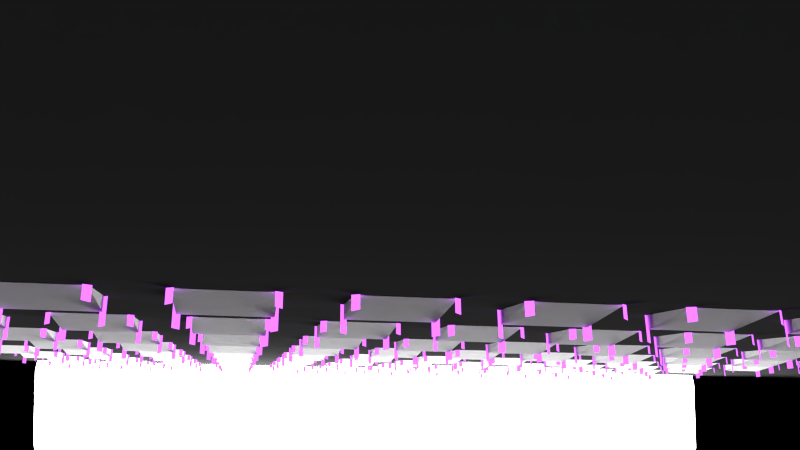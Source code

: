# Source: MoonLine_Oops.blend  (saved by Blender 2.70.0; exported with 4.5.12 LTS)
import bpy
from mathutils import Matrix  # noqa: F401  (used for matrix-valued properties, if any)

bpy.ops.wm.read_factory_settings(use_empty=True)
scene = bpy.context.scene
scene.name = 'Scene'

# ---- collections
col_collection_1 = bpy.data.collections.new('Collection 1'); scene.collection.children.link(col_collection_1)
col_collection_2 = bpy.data.collections.new('Collection 2'); scene.collection.children.link(col_collection_2)
col_collection_2.hide_render = True
col_collection_2.hide_viewport = True
col_collection_3 = bpy.data.collections.new('Collection 3'); scene.collection.children.link(col_collection_3)
col_collection_3.hide_render = True
col_collection_3.hide_viewport = True

# ---- materials (node trees are filled in below, after node groups)
mat_material_004 = bpy.data.materials.new('Material.004')
mat_material_004.alpha_threshold = 0.0
mat_material_004.roughness = 0.5
mat_material_004.line_color = (0.0, 0.0, 0.0, 1.0)
mat_material_002 = bpy.data.materials.new('Material.002')
mat_material_002.alpha_threshold = 0.0
mat_material_002.roughness = 0.5
mat_material_002.line_color = (0.0, 0.0, 0.0, 1.0)
mat_material_003 = bpy.data.materials.new('Material.003')
mat_material_003.alpha_threshold = 0.0
mat_material_003.roughness = 0.5
mat_material_003.line_color = (0.0, 0.0, 0.0, 1.0)
mat_material = bpy.data.materials.new('Material')
mat_material.alpha_threshold = 0.0
mat_material.diffuse_color = (1.0, 1.0, 1.0, 1.0)
mat_material.roughness = 0.5
mat_material.line_color = (0.0, 0.0, 0.0, 1.0)
mat_material_001 = bpy.data.materials.new('Material.001')
mat_material_001.alpha_threshold = 0.0
mat_material_001.roughness = 0.5
mat_material_001.line_color = (0.0, 0.0, 0.0, 1.0)

# ---- material node trees
mat_material_004.use_nodes = True; mat_material_004.node_tree.nodes.clear()
_N = mat_material_004.node_tree.nodes; _L = mat_material_004.node_tree.links
n0 = _N.new('ShaderNodeOutputMaterial'); n0.name = 'Material Output'; n0.location = (300, 300)
n1 = _N.new('ShaderNodeEmission'); n1.name = 'Emission'; n1.location = (110, 300)
n1.inputs[0].default_value = (0.8, 0.8, 0.8, 1.0)
n1.inputs[1].default_value = 20.0
_L.new(n1.outputs[0], n0.inputs[0])
n0.is_active_output = True
mat_material_002.use_nodes = True; mat_material_002.node_tree.nodes.clear()
_N = mat_material_002.node_tree.nodes; _L = mat_material_002.node_tree.links
n0 = _N.new('ShaderNodeOutputMaterial'); n0.name = 'Material Output'; n0.location = (300, 300)
n1 = _N.new('ShaderNodeBsdfDiffuse'); n1.name = 'Diffuse BSDF'; n1.location = (10, 300)
n1.inputs[0].default_value = (0.03968, 0.03968, 0.03968, 1.0)
_L.new(n1.outputs[0], n0.inputs[0])
n0.is_active_output = True
mat_material_003.use_nodes = True; mat_material_003.node_tree.nodes.clear()
_N = mat_material_003.node_tree.nodes; _L = mat_material_003.node_tree.links
n0 = _N.new('ShaderNodeOutputMaterial'); n0.name = 'Material Output'; n0.location = (300, 300)
n1 = _N.new('ShaderNodeEmission'); n1.name = 'Emission'; n1.location = (110, 300)
n1.inputs[0].default_value = (0.0, 0.1672, 1.0, 1.0)
n1.inputs[1].default_value = 5.0
_L.new(n1.outputs[0], n0.inputs[0])
n0.is_active_output = True
mat_material.use_nodes = True; mat_material.node_tree.nodes.clear()
_N = mat_material.node_tree.nodes; _L = mat_material.node_tree.links
n0 = _N.new('ShaderNodeOutputMaterial'); n0.name = 'Material Output'; n0.location = (300, 300)
n1 = _N.new('ShaderNodeBsdfDiffuse'); n1.name = 'Diffuse BSDF'; n1.location = (10, 300)
n1.inputs[0].default_value = (1.0, 1.0, 1.0, 1.0)
_L.new(n1.outputs[0], n0.inputs[0])
n0.is_active_output = True
mat_material_001.use_nodes = True; mat_material_001.node_tree.nodes.clear()
_N = mat_material_001.node_tree.nodes; _L = mat_material_001.node_tree.links
n0 = _N.new('ShaderNodeOutputMaterial'); n0.name = 'Material Output'; n0.location = (300, 300)
n1 = _N.new('ShaderNodeEmission'); n1.name = 'Emission'; n1.location = (110, 300)
n1.inputs[0].default_value = (0.4629, 0.08501, 0.8, 1.0)
n1.inputs[1].default_value = 3.0
_L.new(n1.outputs[0], n0.inputs[0])
n0.is_active_output = True

# ---- world
world_world = bpy.data.worlds.new('World'); scene.world = world_world
world_world.color = (0.0, 0.0, 0.0)
world_world.use_sun_shadow = False
world_world.sun_shadow_jitter_overblur = 0.0
world_world.cycles.sampling_method = 'MANUAL'
world_world.cycles.sample_map_resolution = 256

# ---- cameras
cam_camera = bpy.data.cameras.new('Camera')
cam_camera.clip_end = 100.0
cam_camera.lens = 35.0
cam_camera.sensor_width = 32.0
cam_camera.sensor_height = 18.0
cam_camera.ortho_scale = 7.314
cam_camera.dof.focus_distance = 0.0

# ---- lights
light_lamp = bpy.data.lights.new('Lamp', 'POINT')
light_lamp.transmission_factor = 0.0
light_lamp.cutoff_distance = 30.0
light_lamp.energy = 100.0
light_lamp.shadow_buffer_clip_start = 1.001
light_lamp.shadow_soft_size = 0.1
light_lamp.shadow_maximum_resolution = 0.006
light_lamp.use_absolute_resolution = True
light_lamp.cycles.use_multiple_importance_sampling = False

# ---- meshes
me_circle = bpy.data.meshes.new('Circle')
me_circle.from_pydata([(0.0, 1.0, 0.0), (-0.1951, 0.9808, 0.0), (-0.3827, 0.9239, 0.0), (-0.5556, 0.8315, 0.0), (-0.7071, 0.7071, 0.0), (-0.8315, 0.5556, 0.0), (-0.9239, 0.3827, 0.0), (-0.9808, 0.1951, 0.0), (-1.0, 7.55e-08, 0.0), (-0.9808, -0.1951, 0.0), (-0.9239, -0.3827, 0.0), (-0.8315, -0.5556, 0.0), (-0.7071, -0.7071, 0.0), (-0.5556, -0.8315, 0.0), (-0.3827, -0.9239, 0.0), (-0.1951, -0.9808, 0.0), (3.258e-07, -1.0, 0.0), (0.1951, -0.9808, 0.0), (0.3827, -0.9239, 0.0), (0.5556, -0.8315, 0.0), (0.7071, -0.7071, 0.0), (0.8315, -0.5556, 0.0), (0.9239, -0.3827, 0.0), (0.9808, -0.1951, 0.0), (1.0, 9.656e-07, 0.0), (0.9808, 0.1951, 0.0), (0.9239, 0.3827, 0.0), (0.8315, 0.5556, 0.0), (0.7071, 0.7071, 0.0), (0.5556, 0.8315, 0.0), (0.3827, 0.9239, 0.0), (0.1951, 0.9808, 0.0)], [], [(1, 2, 3, 4, 5, 6, 7, 8, 9, 10, 11, 12, 13, 14, 15, 16, 17, 18, 19, 20, 21, 22, 23, 24, 25, 26, 27, 28, 29, 30, 31, 0)])
me_circle.materials.append(mat_material_004)
me_circle.use_remesh_preserve_volume = False
me_circle.use_remesh_preserve_attributes = False
me_circle.use_mirror_vertex_groups = False
me_circle.update()
me_plane = bpy.data.meshes.new('Plane')
me_plane.from_pydata([(-1.0, -1.0, 0.0), (14.79, -1.0, 0.0), (-1.0, 1.0, 0.0), (14.79, 1.0, 0.0)], [], [(0, 1, 3, 2)])
me_plane.materials.append(mat_material_002)
me_plane.use_remesh_preserve_volume = False
me_plane.use_remesh_preserve_attributes = False
me_plane.use_mirror_vertex_groups = False
me_plane.update()
me_plane_005 = bpy.data.meshes.new('Plane.005')
me_plane_005.from_pydata([(8.85, -3.031, -0.4598), (8.85, -3.031, -20.46), (8.85, 16.97, -20.46), (8.85, 16.97, -0.4598), (-71.15, -3.031, -0.4598), (-71.15, -3.031, -20.46), (-71.15, 16.97, -20.46), (-71.15, 16.97, -0.4598), (11.83, 16.35, -21.18), (11.83, 17.87, -19.66), (-71.13, 16.35, -21.18), (-71.13, 17.87, -19.66), (11.83, 17.86, -1.183), (11.83, 16.34, 0.3364), (-71.13, 17.86, -1.183), (-71.13, 16.34, 0.3364), (-1.0, -1.0, 0.0), (1.0, -1.0, 0.0), (-1.0, 1.0, 0.0), (1.0, 1.0, 0.0), (-1.0, 2.5, 0.0), (1.0, 2.5, 0.0), (-1.0, 4.5, 0.0), (1.0, 4.5, 0.0), (-1.0, 6.0, 0.0), (1.0, 6.0, 0.0), (-1.0, 8.0, 0.0), (1.0, 8.0, 0.0), (-1.0, 9.5, 0.0), (1.0, 9.5, 0.0), (-1.0, 11.5, 0.0), (1.0, 11.5, 0.0), (-1.0, 13.0, 0.0), (1.0, 13.0, 0.0), (-1.0, 15.0, 0.0), (1.0, 15.0, 0.0), (-5.0, -1.0, 0.0), (-3.0, -1.0, 0.0), (-5.0, 1.0, 0.0), (-3.0, 1.0, 0.0), (-5.0, 2.5, 0.0), (-3.0, 2.5, 0.0), (-5.0, 4.5, 0.0), (-3.0, 4.5, 0.0), (-5.0, 6.0, 0.0), (-3.0, 6.0, 0.0), (-5.0, 8.0, 0.0), (-3.0, 8.0, 0.0), (-5.0, 9.5, 0.0), (-3.0, 9.5, 0.0), (-5.0, 11.5, 0.0), (-3.0, 11.5, 0.0), (-5.0, 13.0, 0.0), (-3.0, 13.0, 0.0), (-5.0, 15.0, 0.0), (-3.0, 15.0, 0.0), (-9.0, -1.0, 0.0), (-7.0, -1.0, 0.0), (-9.0, 1.0, 0.0), (-7.0, 1.0, 0.0), (-9.0, 2.5, 0.0), (-7.0, 2.5, 0.0), (-9.0, 4.5, 0.0), (-7.0, 4.5, 0.0), (-9.0, 6.0, 0.0), (-7.0, 6.0, 0.0), (-9.0, 8.0, 0.0), (-7.0, 8.0, 0.0), (-9.0, 9.5, 0.0), (-7.0, 9.5, 0.0), (-9.0, 11.5, 0.0), (-7.0, 11.5, 0.0), (-9.0, 13.0, 0.0), (-7.0, 13.0, 0.0), (-9.0, 15.0, 0.0), (-7.0, 15.0, 0.0), (-13.0, -1.0, 0.0), (-11.0, -1.0, 0.0), (-13.0, 1.0, 0.0), (-11.0, 1.0, 0.0), (-13.0, 2.5, 0.0), (-11.0, 2.5, 0.0), (-13.0, 4.5, 0.0), (-11.0, 4.5, 0.0), (-13.0, 6.0, 0.0), (-11.0, 6.0, 0.0), (-13.0, 8.0, 0.0), (-11.0, 8.0, 0.0), (-13.0, 9.5, 0.0), (-11.0, 9.5, 0.0), (-13.0, 11.5, 0.0), (-11.0, 11.5, 0.0), (-13.0, 13.0, 0.0), (-11.0, 13.0, 0.0), (-13.0, 15.0, 0.0), (-11.0, 15.0, 0.0), (-17.0, -1.0, 0.0), (-15.0, -1.0, 0.0), (-17.0, 1.0, 0.0), (-15.0, 1.0, 0.0), (-17.0, 2.5, 0.0), (-15.0, 2.5, 0.0), (-17.0, 4.5, 0.0), (-15.0, 4.5, 0.0), (-17.0, 6.0, 0.0), (-15.0, 6.0, 0.0), (-17.0, 8.0, 0.0), (-15.0, 8.0, 0.0), (-17.0, 9.5, 0.0), (-15.0, 9.5, 0.0), (-17.0, 11.5, 0.0), (-15.0, 11.5, 0.0), (-17.0, 13.0, 0.0), (-15.0, 13.0, 0.0), (-17.0, 15.0, 0.0), (-15.0, 15.0, 0.0), (-21.0, -1.0, 0.0), (-19.0, -1.0, 0.0), (-21.0, 1.0, 0.0), (-19.0, 1.0, 0.0), (-21.0, 2.5, 0.0), (-19.0, 2.5, 0.0), (-21.0, 4.5, 0.0), (-19.0, 4.5, 0.0), (-21.0, 6.0, 0.0), (-19.0, 6.0, 0.0), (-21.0, 8.0, 0.0), (-19.0, 8.0, 0.0), (-21.0, 9.5, 0.0), (-19.0, 9.5, 0.0), (-21.0, 11.5, 0.0), (-19.0, 11.5, 0.0), (-21.0, 13.0, 0.0), (-19.0, 13.0, 0.0), (-21.0, 15.0, 0.0), (-19.0, 15.0, 0.0), (-25.0, -1.0, 0.0), (-23.0, -1.0, 0.0), (-25.0, 1.0, 0.0), (-23.0, 1.0, 0.0), (-25.0, 2.5, 0.0), (-23.0, 2.5, 0.0), (-25.0, 4.5, 0.0), (-23.0, 4.5, 0.0), (-25.0, 6.0, 0.0), (-23.0, 6.0, 0.0), (-25.0, 8.0, 0.0), (-23.0, 8.0, 0.0), (-25.0, 9.5, 0.0), (-23.0, 9.5, 0.0), (-25.0, 11.5, 0.0), (-23.0, 11.5, 0.0), (-25.0, 13.0, 0.0), (-23.0, 13.0, 0.0), (-25.0, 15.0, 0.0), (-23.0, 15.0, 0.0), (-29.0, -1.0, 0.0), (-27.0, -1.0, 0.0), (-29.0, 1.0, 0.0), (-27.0, 1.0, 0.0), (-29.0, 2.5, 0.0), (-27.0, 2.5, 0.0), (-29.0, 4.5, 0.0), (-27.0, 4.5, 0.0), (-29.0, 6.0, 0.0), (-27.0, 6.0, 0.0), (-29.0, 8.0, 0.0), (-27.0, 8.0, 0.0), (-29.0, 9.5, 0.0), (-27.0, 9.5, 0.0), (-29.0, 11.5, 0.0), (-27.0, 11.5, 0.0), (-29.0, 13.0, 0.0), (-27.0, 13.0, 0.0), (-29.0, 15.0, 0.0), (-27.0, 15.0, 0.0), (-33.0, -1.0, 0.0), (-31.0, -1.0, 0.0), (-33.0, 1.0, 0.0), (-31.0, 1.0, 0.0), (-33.0, 2.5, 0.0), (-31.0, 2.5, 0.0), (-33.0, 4.5, 0.0), (-31.0, 4.5, 0.0), (-33.0, 6.0, 0.0), (-31.0, 6.0, 0.0), (-33.0, 8.0, 0.0), (-31.0, 8.0, 0.0), (-33.0, 9.5, 0.0), (-31.0, 9.5, 0.0), (-33.0, 11.5, 0.0), (-31.0, 11.5, 0.0), (-33.0, 13.0, 0.0), (-31.0, 13.0, 0.0), (-33.0, 15.0, 0.0), (-31.0, 15.0, 0.0), (-37.0, -1.0, 0.0), (-35.0, -1.0, 0.0), (-37.0, 1.0, 0.0), (-35.0, 1.0, 0.0), (-37.0, 2.5, 0.0), (-35.0, 2.5, 0.0), (-37.0, 4.5, 0.0), (-35.0, 4.5, 0.0), (-37.0, 6.0, 0.0), (-35.0, 6.0, 0.0), (-37.0, 8.0, 0.0), (-35.0, 8.0, 0.0), (-37.0, 9.5, 0.0), (-35.0, 9.5, 0.0), (-37.0, 11.5, 0.0), (-35.0, 11.5, 0.0), (-37.0, 13.0, 0.0), (-35.0, 13.0, 0.0), (-37.0, 15.0, 0.0), (-35.0, 15.0, 0.0), (-41.0, -1.0, 0.0), (-39.0, -1.0, 0.0), (-41.0, 1.0, 0.0), (-39.0, 1.0, 0.0), (-41.0, 2.5, 0.0), (-39.0, 2.5, 0.0), (-41.0, 4.5, 0.0), (-39.0, 4.5, 0.0), (-41.0, 6.0, 0.0), (-39.0, 6.0, 0.0), (-41.0, 8.0, 0.0), (-39.0, 8.0, 0.0), (-41.0, 9.5, 0.0), (-39.0, 9.5, 0.0), (-41.0, 11.5, 0.0), (-39.0, 11.5, 0.0), (-41.0, 13.0, 0.0), (-39.0, 13.0, 0.0), (-41.0, 15.0, 0.0), (-39.0, 15.0, 0.0), (-45.0, -1.0, 0.0), (-43.0, -1.0, 0.0), (-45.0, 1.0, 0.0), (-43.0, 1.0, 0.0), (-45.0, 2.5, 0.0), (-43.0, 2.5, 0.0), (-45.0, 4.5, 0.0), (-43.0, 4.5, 0.0), (-45.0, 6.0, 0.0), (-43.0, 6.0, 0.0), (-45.0, 8.0, 0.0), (-43.0, 8.0, 0.0), (-45.0, 9.5, 0.0), (-43.0, 9.5, 0.0), (-45.0, 11.5, 0.0), (-43.0, 11.5, 0.0), (-45.0, 13.0, 0.0), (-43.0, 13.0, 0.0), (-45.0, 15.0, 0.0), (-43.0, 15.0, 0.0), (-49.0, -1.0, 0.0), (-47.0, -1.0, 0.0), (-49.0, 1.0, 0.0), (-47.0, 1.0, 0.0), (-49.0, 2.5, 0.0), (-47.0, 2.5, 0.0), (-49.0, 4.5, 0.0), (-47.0, 4.5, 0.0), (-49.0, 6.0, 0.0), (-47.0, 6.0, 0.0), (-49.0, 8.0, 0.0), (-47.0, 8.0, 0.0), (-49.0, 9.5, 0.0), (-47.0, 9.5, 0.0), (-49.0, 11.5, 0.0), (-47.0, 11.5, 0.0), (-49.0, 13.0, 0.0), (-47.0, 13.0, 0.0), (-49.0, 15.0, 0.0), (-47.0, 15.0, 0.0), (-53.0, -1.0, 0.0), (-51.0, -1.0, 0.0), (-53.0, 1.0, 0.0), (-51.0, 1.0, 0.0), (-53.0, 2.5, 0.0), (-51.0, 2.5, 0.0), (-53.0, 4.5, 0.0), (-51.0, 4.5, 0.0), (-53.0, 6.0, 0.0), (-51.0, 6.0, 0.0), (-53.0, 8.0, 0.0), (-51.0, 8.0, 0.0), (-53.0, 9.5, 0.0), (-51.0, 9.5, 0.0), (-53.0, 11.5, 0.0), (-51.0, 11.5, 0.0), (-53.0, 13.0, 0.0), (-51.0, 13.0, 0.0), (-53.0, 15.0, 0.0), (-51.0, 15.0, 0.0), (-57.0, -1.0, 0.0), (-55.0, -1.0, 0.0), (-57.0, 1.0, 0.0), (-55.0, 1.0, 0.0), (-57.0, 2.5, 0.0), (-55.0, 2.5, 0.0), (-57.0, 4.5, 0.0), (-55.0, 4.5, 0.0), (-57.0, 6.0, 0.0), (-55.0, 6.0, 0.0), (-57.0, 8.0, 0.0), (-55.0, 8.0, 0.0), (-57.0, 9.5, 0.0), (-55.0, 9.5, 0.0), (-57.0, 11.5, 0.0), (-55.0, 11.5, 0.0), (-57.0, 13.0, 0.0), (-55.0, 13.0, 0.0), (-57.0, 15.0, 0.0), (-55.0, 15.0, 0.0), (-61.0, -1.0, 0.0), (-59.0, -1.0, 0.0), (-61.0, 1.0, 0.0), (-59.0, 1.0, 0.0), (-61.0, 2.5, 0.0), (-59.0, 2.5, 0.0), (-61.0, 4.5, 0.0), (-59.0, 4.5, 0.0), (-61.0, 6.0, 0.0), (-59.0, 6.0, 0.0), (-61.0, 8.0, 0.0), (-59.0, 8.0, 0.0), (-61.0, 9.5, 0.0), (-59.0, 9.5, 0.0), (-61.0, 11.5, 0.0), (-59.0, 11.5, 0.0), (-61.0, 13.0, 0.0), (-59.0, 13.0, 0.0), (-61.0, 15.0, 0.0), (-59.0, 15.0, 0.0), (-65.0, -1.0, 0.0), (-63.0, -1.0, 0.0), (-65.0, 1.0, 0.0), (-63.0, 1.0, 0.0), (-65.0, 2.5, 0.0), (-63.0, 2.5, 0.0), (-65.0, 4.5, 0.0), (-63.0, 4.5, 0.0), (-65.0, 6.0, 0.0), (-63.0, 6.0, 0.0), (-65.0, 8.0, 0.0), (-63.0, 8.0, 0.0), (-65.0, 9.5, 0.0), (-63.0, 9.5, 0.0), (-65.0, 11.5, 0.0), (-63.0, 11.5, 0.0), (-65.0, 13.0, 0.0), (-63.0, 13.0, 0.0), (-65.0, 15.0, 0.0), (-63.0, 15.0, 0.0), (-69.0, -1.0, 0.0), (-67.0, -1.0, 0.0), (-69.0, 1.0, 0.0), (-67.0, 1.0, 0.0), (-69.0, 2.5, 0.0), (-67.0, 2.5, 0.0), (-69.0, 4.5, 0.0), (-67.0, 4.5, 0.0), (-69.0, 6.0, 0.0), (-67.0, 6.0, 0.0), (-69.0, 8.0, 0.0), (-67.0, 8.0, 0.0), (-69.0, 9.5, 0.0), (-67.0, 9.5, 0.0), (-69.0, 11.5, 0.0), (-67.0, 11.5, 0.0), (-69.0, 13.0, 0.0), (-67.0, 13.0, 0.0), (-69.0, 15.0, 0.0), (-67.0, 15.0, 0.0), (-1.0, -1.0, -20.76), (1.0, -1.0, -20.76), (-1.0, 1.0, -20.76), (1.0, 1.0, -20.76), (-1.0, 2.5, -20.76), (1.0, 2.5, -20.76), (-1.0, 4.5, -20.76), (1.0, 4.5, -20.76), (-1.0, 6.0, -20.76), (1.0, 6.0, -20.76), (-1.0, 8.0, -20.76), (1.0, 8.0, -20.76), (-1.0, 9.5, -20.76), (1.0, 9.5, -20.76), (-1.0, 11.5, -20.76), (1.0, 11.5, -20.76), (-1.0, 13.0, -20.76), (1.0, 13.0, -20.76), (-1.0, 15.0, -20.76), (1.0, 15.0, -20.76), (-5.0, -1.0, -20.76), (-3.0, -1.0, -20.76), (-5.0, 1.0, -20.76), (-3.0, 1.0, -20.76), (-5.0, 2.5, -20.76), (-3.0, 2.5, -20.76), (-5.0, 4.5, -20.76), (-3.0, 4.5, -20.76), (-5.0, 6.0, -20.76), (-3.0, 6.0, -20.76), (-5.0, 8.0, -20.76), (-3.0, 8.0, -20.76), (-5.0, 9.5, -20.76), (-3.0, 9.5, -20.76), (-5.0, 11.5, -20.76), (-3.0, 11.5, -20.76), (-5.0, 13.0, -20.76), (-3.0, 13.0, -20.76), (-5.0, 15.0, -20.76), (-3.0, 15.0, -20.76), (-9.0, -1.0, -20.76), (-7.0, -1.0, -20.76), (-9.0, 1.0, -20.76), (-7.0, 1.0, -20.76), (-9.0, 2.5, -20.76), (-7.0, 2.5, -20.76), (-9.0, 4.5, -20.76), (-7.0, 4.5, -20.76), (-9.0, 6.0, -20.76), (-7.0, 6.0, -20.76), (-9.0, 8.0, -20.76), (-7.0, 8.0, -20.76), (-9.0, 9.5, -20.76), (-7.0, 9.5, -20.76), (-9.0, 11.5, -20.76), (-7.0, 11.5, -20.76), (-9.0, 13.0, -20.76), (-7.0, 13.0, -20.76), (-9.0, 15.0, -20.76), (-7.0, 15.0, -20.76), (-13.0, -1.0, -20.76), (-11.0, -1.0, -20.76), (-13.0, 1.0, -20.76), (-11.0, 1.0, -20.76), (-13.0, 2.5, -20.76), (-11.0, 2.5, -20.76), (-13.0, 4.5, -20.76), (-11.0, 4.5, -20.76), (-13.0, 6.0, -20.76), (-11.0, 6.0, -20.76), (-13.0, 8.0, -20.76), (-11.0, 8.0, -20.76), (-13.0, 9.5, -20.76), (-11.0, 9.5, -20.76), (-13.0, 11.5, -20.76), (-11.0, 11.5, -20.76), (-13.0, 13.0, -20.76), (-11.0, 13.0, -20.76), (-13.0, 15.0, -20.76), (-11.0, 15.0, -20.76), (-17.0, -1.0, -20.76), (-15.0, -1.0, -20.76), (-17.0, 1.0, -20.76), (-15.0, 1.0, -20.76), (-17.0, 2.5, -20.76), (-15.0, 2.5, -20.76), (-17.0, 4.5, -20.76), (-15.0, 4.5, -20.76), (-17.0, 6.0, -20.76), (-15.0, 6.0, -20.76), (-17.0, 8.0, -20.76), (-15.0, 8.0, -20.76), (-17.0, 9.5, -20.76), (-15.0, 9.5, -20.76), (-17.0, 11.5, -20.76), (-15.0, 11.5, -20.76), (-17.0, 13.0, -20.76), (-15.0, 13.0, -20.76), (-17.0, 15.0, -20.76), (-15.0, 15.0, -20.76), (-21.0, -1.0, -20.76), (-19.0, -1.0, -20.76), (-21.0, 1.0, -20.76), (-19.0, 1.0, -20.76), (-21.0, 2.5, -20.76), (-19.0, 2.5, -20.76), (-21.0, 4.5, -20.76), (-19.0, 4.5, -20.76), (-21.0, 6.0, -20.76), (-19.0, 6.0, -20.76), (-21.0, 8.0, -20.76), (-19.0, 8.0, -20.76), (-21.0, 9.5, -20.76), (-19.0, 9.5, -20.76), (-21.0, 11.5, -20.76), (-19.0, 11.5, -20.76), (-21.0, 13.0, -20.76), (-19.0, 13.0, -20.76), (-21.0, 15.0, -20.76), (-19.0, 15.0, -20.76), (-25.0, -1.0, -20.76), (-23.0, -1.0, -20.76), (-25.0, 1.0, -20.76), (-23.0, 1.0, -20.76), (-25.0, 2.5, -20.76), (-23.0, 2.5, -20.76), (-25.0, 4.5, -20.76), (-23.0, 4.5, -20.76), (-25.0, 6.0, -20.76), (-23.0, 6.0, -20.76), (-25.0, 8.0, -20.76), (-23.0, 8.0, -20.76), (-25.0, 9.5, -20.76), (-23.0, 9.5, -20.76), (-25.0, 11.5, -20.76), (-23.0, 11.5, -20.76), (-25.0, 13.0, -20.76), (-23.0, 13.0, -20.76), (-25.0, 15.0, -20.76), (-23.0, 15.0, -20.76), (-29.0, -1.0, -20.76), (-27.0, -1.0, -20.76), (-29.0, 1.0, -20.76), (-27.0, 1.0, -20.76), (-29.0, 2.5, -20.76), (-27.0, 2.5, -20.76), (-29.0, 4.5, -20.76), (-27.0, 4.5, -20.76), (-29.0, 6.0, -20.76), (-27.0, 6.0, -20.76), (-29.0, 8.0, -20.76), (-27.0, 8.0, -20.76), (-29.0, 9.5, -20.76), (-27.0, 9.5, -20.76), (-29.0, 11.5, -20.76), (-27.0, 11.5, -20.76), (-29.0, 13.0, -20.76), (-27.0, 13.0, -20.76), (-29.0, 15.0, -20.76), (-27.0, 15.0, -20.76), (-33.0, -1.0, -20.76), (-31.0, -1.0, -20.76), (-33.0, 1.0, -20.76), (-31.0, 1.0, -20.76), (-33.0, 2.5, -20.76), (-31.0, 2.5, -20.76), (-33.0, 4.5, -20.76), (-31.0, 4.5, -20.76), (-33.0, 6.0, -20.76), (-31.0, 6.0, -20.76), (-33.0, 8.0, -20.76), (-31.0, 8.0, -20.76), (-33.0, 9.5, -20.76), (-31.0, 9.5, -20.76), (-33.0, 11.5, -20.76), (-31.0, 11.5, -20.76), (-33.0, 13.0, -20.76), (-31.0, 13.0, -20.76), (-33.0, 15.0, -20.76), (-31.0, 15.0, -20.76), (-37.0, -1.0, -20.76), (-35.0, -1.0, -20.76), (-37.0, 1.0, -20.76), (-35.0, 1.0, -20.76), (-37.0, 2.5, -20.76), (-35.0, 2.5, -20.76), (-37.0, 4.5, -20.76), (-35.0, 4.5, -20.76), (-37.0, 6.0, -20.76), (-35.0, 6.0, -20.76), (-37.0, 8.0, -20.76), (-35.0, 8.0, -20.76), (-37.0, 9.5, -20.76), (-35.0, 9.5, -20.76), (-37.0, 11.5, -20.76), (-35.0, 11.5, -20.76), (-37.0, 13.0, -20.76), (-35.0, 13.0, -20.76), (-37.0, 15.0, -20.76), (-35.0, 15.0, -20.76), (-41.0, -1.0, -20.76), (-39.0, -1.0, -20.76), (-41.0, 1.0, -20.76), (-39.0, 1.0, -20.76), (-41.0, 2.5, -20.76), (-39.0, 2.5, -20.76), (-41.0, 4.5, -20.76), (-39.0, 4.5, -20.76), (-41.0, 6.0, -20.76), (-39.0, 6.0, -20.76), (-41.0, 8.0, -20.76), (-39.0, 8.0, -20.76), (-41.0, 9.5, -20.76), (-39.0, 9.5, -20.76), (-41.0, 11.5, -20.76), (-39.0, 11.5, -20.76), (-41.0, 13.0, -20.76), (-39.0, 13.0, -20.76), (-41.0, 15.0, -20.76), (-39.0, 15.0, -20.76), (-45.0, -1.0, -20.76), (-43.0, -1.0, -20.76), (-45.0, 1.0, -20.76), (-43.0, 1.0, -20.76), (-45.0, 2.5, -20.76), (-43.0, 2.5, -20.76), (-45.0, 4.5, -20.76), (-43.0, 4.5, -20.76), (-45.0, 6.0, -20.76), (-43.0, 6.0, -20.76), (-45.0, 8.0, -20.76), (-43.0, 8.0, -20.76), (-45.0, 9.5, -20.76), (-43.0, 9.5, -20.76), (-45.0, 11.5, -20.76), (-43.0, 11.5, -20.76), (-45.0, 13.0, -20.76), (-43.0, 13.0, -20.76), (-45.0, 15.0, -20.76), (-43.0, 15.0, -20.76), (-49.0, -1.0, -20.76), (-47.0, -1.0, -20.76), (-49.0, 1.0, -20.76), (-47.0, 1.0, -20.76), (-49.0, 2.5, -20.76), (-47.0, 2.5, -20.76), (-49.0, 4.5, -20.76), (-47.0, 4.5, -20.76), (-49.0, 6.0, -20.76), (-47.0, 6.0, -20.76), (-49.0, 8.0, -20.76), (-47.0, 8.0, -20.76), (-49.0, 9.5, -20.76), (-47.0, 9.5, -20.76), (-49.0, 11.5, -20.76), (-47.0, 11.5, -20.76), (-49.0, 13.0, -20.76), (-47.0, 13.0, -20.76), (-49.0, 15.0, -20.76), (-47.0, 15.0, -20.76), (-53.0, -1.0, -20.76), (-51.0, -1.0, -20.76), (-53.0, 1.0, -20.76), (-51.0, 1.0, -20.76), (-53.0, 2.5, -20.76), (-51.0, 2.5, -20.76), (-53.0, 4.5, -20.76), (-51.0, 4.5, -20.76), (-53.0, 6.0, -20.76), (-51.0, 6.0, -20.76), (-53.0, 8.0, -20.76), (-51.0, 8.0, -20.76), (-53.0, 9.5, -20.76), (-51.0, 9.5, -20.76), (-53.0, 11.5, -20.76), (-51.0, 11.5, -20.76), (-53.0, 13.0, -20.76), (-51.0, 13.0, -20.76), (-53.0, 15.0, -20.76), (-51.0, 15.0, -20.76), (-57.0, -1.0, -20.76), (-55.0, -1.0, -20.76), (-57.0, 1.0, -20.76), (-55.0, 1.0, -20.76), (-57.0, 2.5, -20.76), (-55.0, 2.5, -20.76), (-57.0, 4.5, -20.76), (-55.0, 4.5, -20.76), (-57.0, 6.0, -20.76), (-55.0, 6.0, -20.76), (-57.0, 8.0, -20.76), (-55.0, 8.0, -20.76), (-57.0, 9.5, -20.76), (-55.0, 9.5, -20.76), (-57.0, 11.5, -20.76), (-55.0, 11.5, -20.76), (-57.0, 13.0, -20.76), (-55.0, 13.0, -20.76), (-57.0, 15.0, -20.76), (-55.0, 15.0, -20.76), (-61.0, -1.0, -20.76), (-59.0, -1.0, -20.76), (-61.0, 1.0, -20.76), (-59.0, 1.0, -20.76), (-61.0, 2.5, -20.76), (-59.0, 2.5, -20.76), (-61.0, 4.5, -20.76), (-59.0, 4.5, -20.76), (-61.0, 6.0, -20.76), (-59.0, 6.0, -20.76), (-61.0, 8.0, -20.76), (-59.0, 8.0, -20.76), (-61.0, 9.5, -20.76), (-59.0, 9.5, -20.76), (-61.0, 11.5, -20.76), (-59.0, 11.5, -20.76), (-61.0, 13.0, -20.76), (-59.0, 13.0, -20.76), (-61.0, 15.0, -20.76), (-59.0, 15.0, -20.76), (-65.0, -1.0, -20.76), (-63.0, -1.0, -20.76), (-65.0, 1.0, -20.76), (-63.0, 1.0, -20.76), (-65.0, 2.5, -20.76), (-63.0, 2.5, -20.76), (-65.0, 4.5, -20.76), (-63.0, 4.5, -20.76), (-65.0, 6.0, -20.76), (-63.0, 6.0, -20.76), (-65.0, 8.0, -20.76), (-63.0, 8.0, -20.76), (-65.0, 9.5, -20.76), (-63.0, 9.5, -20.76), (-65.0, 11.5, -20.76), (-63.0, 11.5, -20.76), (-65.0, 13.0, -20.76), (-63.0, 13.0, -20.76), (-65.0, 15.0, -20.76), (-63.0, 15.0, -20.76), (-69.0, -1.0, -20.76), (-67.0, -1.0, -20.76), (-69.0, 1.0, -20.76), (-67.0, 1.0, -20.76), (-69.0, 2.5, -20.76), (-67.0, 2.5, -20.76), (-69.0, 4.5, -20.76), (-67.0, 4.5, -20.76), (-69.0, 6.0, -20.76), (-67.0, 6.0, -20.76), (-69.0, 8.0, -20.76), (-67.0, 8.0, -20.76), (-69.0, 9.5, -20.76), (-67.0, 9.5, -20.76), (-69.0, 11.5, -20.76), (-67.0, 11.5, -20.76), (-69.0, 13.0, -20.76), (-67.0, 13.0, -20.76), (-69.0, 15.0, -20.76), (-67.0, 15.0, -20.76), (-1.0, -3.335, -18.55), (1.0, -3.335, -18.55), (-1.0, -3.335, -16.55), (1.0, -3.335, -16.55), (-1.0, -3.335, -15.05), (1.0, -3.335, -15.05), (-1.0, -3.335, -13.05), (1.0, -3.335, -13.05), (-1.0, -3.335, -11.55), (1.0, -3.335, -11.55), (-1.0, -3.335, -9.554), (1.0, -3.335, -9.554), (-1.0, -3.335, -8.054), (1.0, -3.335, -8.054), (-1.0, -3.335, -6.054), (1.0, -3.335, -6.054), (-1.0, -3.335, -4.554), (1.0, -3.335, -4.554), (-1.0, -3.335, -2.554), (1.0, -3.335, -2.554), (-5.0, -3.335, -18.55), (-3.0, -3.335, -18.55), (-5.0, -3.335, -16.55), (-3.0, -3.335, -16.55), (-5.0, -3.335, -15.05), (-3.0, -3.335, -15.05), (-5.0, -3.335, -13.05), (-3.0, -3.335, -13.05), (-5.0, -3.335, -11.55), (-3.0, -3.335, -11.55), (-5.0, -3.335, -9.554), (-3.0, -3.335, -9.554), (-5.0, -3.335, -8.054), (-3.0, -3.335, -8.054), (-5.0, -3.335, -6.054), (-3.0, -3.335, -6.054), (-5.0, -3.335, -4.554), (-3.0, -3.335, -4.554), (-5.0, -3.335, -2.554), (-3.0, -3.335, -2.554), (-9.0, -3.335, -18.55), (-7.0, -3.335, -18.55), (-9.0, -3.335, -16.55), (-7.0, -3.335, -16.55), (-9.0, -3.335, -15.05), (-7.0, -3.335, -15.05), (-9.0, -3.335, -13.05), (-7.0, -3.335, -13.05), (-9.0, -3.335, -11.55), (-7.0, -3.335, -11.55), (-9.0, -3.335, -9.554), (-7.0, -3.335, -9.554), (-9.0, -3.335, -8.054), (-7.0, -3.335, -8.054), (-9.0, -3.335, -6.054), (-7.0, -3.335, -6.054), (-9.0, -3.335, -4.554), (-7.0, -3.335, -4.554), (-9.0, -3.335, -2.554), (-7.0, -3.335, -2.554), (-13.0, -3.335, -18.55), (-11.0, -3.335, -18.55), (-13.0, -3.335, -16.55), (-11.0, -3.335, -16.55), (-13.0, -3.335, -15.05), (-11.0, -3.335, -15.05), (-13.0, -3.335, -13.05), (-11.0, -3.335, -13.05), (-13.0, -3.335, -11.55), (-11.0, -3.335, -11.55), (-13.0, -3.335, -9.554), (-11.0, -3.335, -9.554), (-13.0, -3.335, -8.054), (-11.0, -3.335, -8.054), (-13.0, -3.335, -6.054), (-11.0, -3.335, -6.054), (-13.0, -3.335, -4.554), (-11.0, -3.335, -4.554), (-13.0, -3.335, -2.554), (-11.0, -3.335, -2.554), (-17.0, -3.335, -18.55), (-15.0, -3.335, -18.55), (-17.0, -3.335, -16.55), (-15.0, -3.335, -16.55), (-17.0, -3.335, -15.05), (-15.0, -3.335, -15.05), (-17.0, -3.335, -13.05), (-15.0, -3.335, -13.05), (-17.0, -3.335, -11.55), (-15.0, -3.335, -11.55), (-17.0, -3.335, -9.554), (-15.0, -3.335, -9.554), (-17.0, -3.335, -8.054), (-15.0, -3.335, -8.054), (-17.0, -3.335, -6.054), (-15.0, -3.335, -6.054), (-17.0, -3.335, -4.554), (-15.0, -3.335, -4.554), (-17.0, -3.335, -2.554), (-15.0, -3.335, -2.554), (-21.0, -3.335, -18.55), (-19.0, -3.335, -18.55), (-21.0, -3.335, -16.55), (-19.0, -3.335, -16.55), (-21.0, -3.335, -15.05), (-19.0, -3.335, -15.05), (-21.0, -3.335, -13.05), (-19.0, -3.335, -13.05), (-21.0, -3.335, -11.55), (-19.0, -3.335, -11.55), (-21.0, -3.335, -9.554), (-19.0, -3.335, -9.554), (-21.0, -3.335, -8.054), (-19.0, -3.335, -8.054), (-21.0, -3.335, -6.054), (-19.0, -3.335, -6.054), (-21.0, -3.335, -4.554), (-19.0, -3.335, -4.554), (-21.0, -3.335, -2.554), (-19.0, -3.335, -2.554), (-25.0, -3.335, -18.55), (-23.0, -3.335, -18.55), (-25.0, -3.335, -16.55), (-23.0, -3.335, -16.55), (-25.0, -3.335, -15.05), (-23.0, -3.335, -15.05), (-25.0, -3.335, -13.05), (-23.0, -3.335, -13.05), (-25.0, -3.335, -11.55), (-23.0, -3.335, -11.55), (-25.0, -3.335, -9.554), (-23.0, -3.335, -9.554), (-25.0, -3.335, -8.054), (-23.0, -3.335, -8.054), (-25.0, -3.335, -6.054), (-23.0, -3.335, -6.054), (-25.0, -3.335, -4.554), (-23.0, -3.335, -4.554), (-25.0, -3.335, -2.554), (-23.0, -3.335, -2.554), (-29.0, -3.335, -18.55), (-27.0, -3.335, -18.55), (-29.0, -3.335, -16.55), (-27.0, -3.335, -16.55), (-29.0, -3.335, -15.05), (-27.0, -3.335, -15.05), (-29.0, -3.335, -13.05), (-27.0, -3.335, -13.05), (-29.0, -3.335, -11.55), (-27.0, -3.335, -11.55), (-29.0, -3.335, -9.554), (-27.0, -3.335, -9.554), (-29.0, -3.335, -8.054), (-27.0, -3.335, -8.054), (-29.0, -3.335, -6.054), (-27.0, -3.335, -6.054), (-29.0, -3.335, -4.554), (-27.0, -3.335, -4.554), (-29.0, -3.335, -2.554), (-27.0, -3.335, -2.554), (-33.0, -3.335, -18.55), (-31.0, -3.335, -18.55), (-33.0, -3.335, -16.55), (-31.0, -3.335, -16.55), (-33.0, -3.335, -15.05), (-31.0, -3.335, -15.05), (-33.0, -3.335, -13.05), (-31.0, -3.335, -13.05), (-33.0, -3.335, -11.55), (-31.0, -3.335, -11.55), (-33.0, -3.335, -9.554), (-31.0, -3.335, -9.554), (-33.0, -3.335, -8.054), (-31.0, -3.335, -8.054), (-33.0, -3.335, -6.054), (-31.0, -3.335, -6.054), (-33.0, -3.335, -4.554), (-31.0, -3.335, -4.554), (-33.0, -3.335, -2.554), (-31.0, -3.335, -2.554), (-37.0, -3.335, -18.55), (-35.0, -3.335, -18.55), (-37.0, -3.335, -16.55), (-35.0, -3.335, -16.55), (-37.0, -3.335, -15.05), (-35.0, -3.335, -15.05), (-37.0, -3.335, -13.05), (-35.0, -3.335, -13.05), (-37.0, -3.335, -11.55), (-35.0, -3.335, -11.55), (-37.0, -3.335, -9.554), (-35.0, -3.335, -9.554), (-37.0, -3.335, -8.054), (-35.0, -3.335, -8.054), (-37.0, -3.335, -6.054), (-35.0, -3.335, -6.054), (-37.0, -3.335, -4.554), (-35.0, -3.335, -4.554), (-37.0, -3.335, -2.554), (-35.0, -3.335, -2.554), (-41.0, -3.335, -18.55), (-39.0, -3.335, -18.55), (-41.0, -3.335, -16.55), (-39.0, -3.335, -16.55), (-41.0, -3.335, -15.05), (-39.0, -3.335, -15.05), (-41.0, -3.335, -13.05), (-39.0, -3.335, -13.05), (-41.0, -3.335, -11.55), (-39.0, -3.335, -11.55), (-41.0, -3.335, -9.554), (-39.0, -3.335, -9.554), (-41.0, -3.335, -8.054), (-39.0, -3.335, -8.054), (-41.0, -3.335, -6.054), (-39.0, -3.335, -6.054), (-41.0, -3.335, -4.554), (-39.0, -3.335, -4.554), (-41.0, -3.335, -2.554), (-39.0, -3.335, -2.554), (-45.0, -3.335, -18.55), (-43.0, -3.335, -18.55), (-45.0, -3.335, -16.55), (-43.0, -3.335, -16.55), (-45.0, -3.335, -15.05), (-43.0, -3.335, -15.05), (-45.0, -3.335, -13.05), (-43.0, -3.335, -13.05), (-45.0, -3.335, -11.55), (-43.0, -3.335, -11.55), (-45.0, -3.335, -9.554), (-43.0, -3.335, -9.554), (-45.0, -3.335, -8.054), (-43.0, -3.335, -8.054), (-45.0, -3.335, -6.054), (-43.0, -3.335, -6.054), (-45.0, -3.335, -4.554), (-43.0, -3.335, -4.554), (-45.0, -3.335, -2.554), (-43.0, -3.335, -2.554), (-49.0, -3.335, -18.55), (-47.0, -3.335, -18.55), (-49.0, -3.335, -16.55), (-47.0, -3.335, -16.55), (-49.0, -3.335, -15.05), (-47.0, -3.335, -15.05), (-49.0, -3.335, -13.05), (-47.0, -3.335, -13.05), (-49.0, -3.335, -11.55), (-47.0, -3.335, -11.55), (-49.0, -3.335, -9.554), (-47.0, -3.335, -9.554), (-49.0, -3.335, -8.054), (-47.0, -3.335, -8.054), (-49.0, -3.335, -6.054), (-47.0, -3.335, -6.054), (-49.0, -3.335, -4.554), (-47.0, -3.335, -4.554), (-49.0, -3.335, -2.554), (-47.0, -3.335, -2.554), (-53.0, -3.335, -18.55), (-51.0, -3.335, -18.55), (-53.0, -3.335, -16.55), (-51.0, -3.335, -16.55), (-53.0, -3.335, -15.05), (-51.0, -3.335, -15.05), (-53.0, -3.335, -13.05), (-51.0, -3.335, -13.05), (-53.0, -3.335, -11.55), (-51.0, -3.335, -11.55), (-53.0, -3.335, -9.554), (-51.0, -3.335, -9.554), (-53.0, -3.335, -8.054), (-51.0, -3.335, -8.054), (-53.0, -3.335, -6.054), (-51.0, -3.335, -6.054), (-53.0, -3.335, -4.554), (-51.0, -3.335, -4.554), (-53.0, -3.335, -2.554), (-51.0, -3.335, -2.554), (-57.0, -3.335, -18.55), (-55.0, -3.335, -18.55), (-57.0, -3.335, -16.55), (-55.0, -3.335, -16.55), (-57.0, -3.335, -15.05), (-55.0, -3.335, -15.05), (-57.0, -3.335, -13.05), (-55.0, -3.335, -13.05), (-57.0, -3.335, -11.55), (-55.0, -3.335, -11.55), (-57.0, -3.335, -9.554), (-55.0, -3.335, -9.554), (-57.0, -3.335, -8.054), (-55.0, -3.335, -8.054), (-57.0, -3.335, -6.054), (-55.0, -3.335, -6.054), (-57.0, -3.335, -4.554), (-55.0, -3.335, -4.554), (-57.0, -3.335, -2.554), (-55.0, -3.335, -2.554), (-61.0, -3.335, -18.55), (-59.0, -3.335, -18.55), (-61.0, -3.335, -16.55), (-59.0, -3.335, -16.55), (-61.0, -3.335, -15.05), (-59.0, -3.335, -15.05), (-61.0, -3.335, -13.05), (-59.0, -3.335, -13.05), (-61.0, -3.335, -11.55), (-59.0, -3.335, -11.55), (-61.0, -3.335, -9.554), (-59.0, -3.335, -9.554), (-61.0, -3.335, -8.054), (-59.0, -3.335, -8.054), (-61.0, -3.335, -6.054), (-59.0, -3.335, -6.054), (-61.0, -3.335, -4.554), (-59.0, -3.335, -4.554), (-61.0, -3.335, -2.554), (-59.0, -3.335, -2.554), (-65.0, -3.335, -18.55), (-63.0, -3.335, -18.55), (-65.0, -3.335, -16.55), (-63.0, -3.335, -16.55), (-65.0, -3.335, -15.05), (-63.0, -3.335, -15.05), (-65.0, -3.335, -13.05), (-63.0, -3.335, -13.05), (-65.0, -3.335, -11.55), (-63.0, -3.335, -11.55), (-65.0, -3.335, -9.554), (-63.0, -3.335, -9.554), (-65.0, -3.335, -8.054), (-63.0, -3.335, -8.054), (-65.0, -3.335, -6.054), (-63.0, -3.335, -6.054), (-65.0, -3.335, -4.554), (-63.0, -3.335, -4.554), (-65.0, -3.335, -2.554), (-63.0, -3.335, -2.554), (-69.0, -3.335, -18.55), (-67.0, -3.335, -18.55), (-69.0, -3.335, -16.55), (-67.0, -3.335, -16.55), (-69.0, -3.335, -15.05), (-67.0, -3.335, -15.05), (-69.0, -3.335, -13.05), (-67.0, -3.335, -13.05), (-69.0, -3.335, -11.55), (-67.0, -3.335, -11.55), (-69.0, -3.335, -9.554), (-67.0, -3.335, -9.554), (-69.0, -3.335, -8.054), (-67.0, -3.335, -8.054), (-69.0, -3.335, -6.054), (-67.0, -3.335, -6.054), (-69.0, -3.335, -4.554), (-67.0, -3.335, -4.554), (-69.0, -3.335, -2.554), (-67.0, -3.335, -2.554), (11.83, -3.838, -19.7), (11.83, -2.318, -21.22), (-71.13, -3.838, -19.7), (-71.13, -2.318, -21.22), (11.83, -2.331, 0.2925), (11.83, -3.85, -1.227), (-71.13, -2.331, 0.2925), (-71.13, -3.85, -1.227)], [], [(0, 1, 2, 3), (4, 7, 6, 5), (0, 4, 5, 1), (1, 5, 6, 2), (2, 6, 7, 3), (4, 0, 3, 7), (8, 9, 11, 10), (12, 13, 15, 14), (16, 17, 19, 18), (20, 21, 23, 22), (24, 25, 27, 26), (28, 29, 31, 30), (32, 33, 35, 34), (36, 37, 39, 38), (40, 41, 43, 42), (44, 45, 47, 46), (48, 49, 51, 50), (52, 53, 55, 54), (56, 57, 59, 58), (60, 61, 63, 62), (64, 65, 67, 66), (68, 69, 71, 70), (72, 73, 75, 74), (76, 77, 79, 78), (80, 81, 83, 82), (84, 85, 87, 86), (88, 89, 91, 90), (92, 93, 95, 94), (96, 97, 99, 98), (100, 101, 103, 102), (104, 105, 107, 106), (108, 109, 111, 110), (112, 113, 115, 114), (116, 117, 119, 118), (120, 121, 123, 122), (124, 125, 127, 126), (128, 129, 131, 130), (132, 133, 135, 134), (136, 137, 139, 138), (140, 141, 143, 142), (144, 145, 147, 146), (148, 149, 151, 150), (152, 153, 155, 154), (156, 157, 159, 158), (160, 161, 163, 162), (164, 165, 167, 166), (168, 169, 171, 170), (172, 173, 175, 174), (176, 177, 179, 178), (180, 181, 183, 182), (184, 185, 187, 186), (188, 189, 191, 190), (192, 193, 195, 194), (196, 197, 199, 198), (200, 201, 203, 202), (204, 205, 207, 206), (208, 209, 211, 210), (212, 213, 215, 214), (216, 217, 219, 218), (220, 221, 223, 222), (224, 225, 227, 226), (228, 229, 231, 230), (232, 233, 235, 234), (236, 237, 239, 238), (240, 241, 243, 242), (244, 245, 247, 246), (248, 249, 251, 250), (252, 253, 255, 254), (256, 257, 259, 258), (260, 261, 263, 262), (264, 265, 267, 266), (268, 269, 271, 270), (272, 273, 275, 274), (276, 277, 279, 278), (280, 281, 283, 282), (284, 285, 287, 286), (288, 289, 291, 290), (292, 293, 295, 294), (296, 297, 299, 298), (300, 301, 303, 302), (304, 305, 307, 306), (308, 309, 311, 310), (312, 313, 315, 314), (316, 317, 319, 318), (320, 321, 323, 322), (324, 325, 327, 326), (328, 329, 331, 330), (332, 333, 335, 334), (336, 337, 339, 338), (340, 341, 343, 342), (344, 345, 347, 346), (348, 349, 351, 350), (352, 353, 355, 354), (356, 357, 359, 358), (360, 361, 363, 362), (364, 365, 367, 366), (368, 369, 371, 370), (372, 373, 375, 374), (376, 377, 379, 378), (380, 381, 383, 382), (384, 385, 387, 386), (388, 389, 391, 390), (392, 393, 395, 394), (396, 397, 399, 398), (400, 401, 403, 402), (404, 405, 407, 406), (408, 409, 411, 410), (412, 413, 415, 414), (416, 417, 419, 418), (420, 421, 423, 422), (424, 425, 427, 426), (428, 429, 431, 430), (432, 433, 435, 434), (436, 437, 439, 438), (440, 441, 443, 442), (444, 445, 447, 446), (448, 449, 451, 450), (452, 453, 455, 454), (456, 457, 459, 458), (460, 461, 463, 462), (464, 465, 467, 466), (468, 469, 471, 470), (472, 473, 475, 474), (476, 477, 479, 478), (480, 481, 483, 482), (484, 485, 487, 486), (488, 489, 491, 490), (492, 493, 495, 494), (496, 497, 499, 498), (500, 501, 503, 502), (504, 505, 507, 506), (508, 509, 511, 510), (512, 513, 515, 514), (516, 517, 519, 518), (520, 521, 523, 522), (524, 525, 527, 526), (528, 529, 531, 530), (532, 533, 535, 534), (536, 537, 539, 538), (540, 541, 543, 542), (544, 545, 547, 546), (548, 549, 551, 550), (552, 553, 555, 554), (556, 557, 559, 558), (560, 561, 563, 562), (564, 565, 567, 566), (568, 569, 571, 570), (572, 573, 575, 574), (576, 577, 579, 578), (580, 581, 583, 582), (584, 585, 587, 586), (588, 589, 591, 590), (592, 593, 595, 594), (596, 597, 599, 598), (600, 601, 603, 602), (604, 605, 607, 606), (608, 609, 611, 610), (612, 613, 615, 614), (616, 617, 619, 618), (620, 621, 623, 622), (624, 625, 627, 626), (628, 629, 631, 630), (632, 633, 635, 634), (636, 637, 639, 638), (640, 641, 643, 642), (644, 645, 647, 646), (648, 649, 651, 650), (652, 653, 655, 654), (656, 657, 659, 658), (660, 661, 663, 662), (664, 665, 667, 666), (668, 669, 671, 670), (672, 673, 675, 674), (676, 677, 679, 678), (680, 681, 683, 682), (684, 685, 687, 686), (688, 689, 691, 690), (692, 693, 695, 694), (696, 697, 699, 698), (700, 701, 703, 702), (704, 705, 707, 706), (708, 709, 711, 710), (712, 713, 715, 714), (716, 717, 719, 718), (720, 721, 723, 722), (724, 725, 727, 726), (728, 729, 731, 730), (732, 733, 735, 734), (736, 737, 739, 738), (740, 741, 743, 742), (744, 745, 747, 746), (748, 749, 751, 750), (752, 753, 755, 754), (756, 757, 759, 758), (760, 761, 763, 762), (764, 765, 767, 766), (768, 769, 771, 770), (772, 773, 775, 774), (776, 777, 779, 778), (780, 781, 783, 782), (784, 785, 787, 786), (788, 789, 791, 790), (792, 793, 795, 794), (796, 797, 799, 798), (800, 801, 803, 802), (804, 805, 807, 806), (808, 809, 811, 810), (812, 813, 815, 814), (816, 817, 819, 818), (820, 821, 823, 822), (824, 825, 827, 826), (828, 829, 831, 830), (832, 833, 835, 834), (836, 837, 839, 838), (840, 841, 843, 842), (844, 845, 847, 846), (848, 849, 851, 850), (852, 853, 855, 854), (856, 857, 859, 858), (860, 861, 863, 862), (864, 865, 867, 866), (868, 869, 871, 870), (872, 873, 875, 874), (876, 877, 879, 878), (880, 881, 883, 882), (884, 885, 887, 886), (888, 889, 891, 890), (892, 893, 895, 894), (896, 897, 899, 898), (900, 901, 903, 902), (904, 905, 907, 906), (908, 909, 911, 910), (912, 913, 915, 914), (916, 917, 919, 918), (920, 921, 923, 922), (924, 925, 927, 926), (928, 929, 931, 930), (932, 933, 935, 934), (936, 937, 939, 938), (940, 941, 943, 942), (944, 945, 947, 946), (948, 949, 951, 950), (952, 953, 955, 954), (956, 957, 959, 958), (960, 961, 963, 962), (964, 965, 967, 966), (968, 969, 971, 970), (972, 973, 975, 974), (976, 977, 979, 978), (980, 981, 983, 982), (984, 985, 987, 986), (988, 989, 991, 990), (992, 993, 995, 994), (996, 997, 999, 998), (1000, 1001, 1003, 1002), (1004, 1005, 1007, 1006), (1008, 1009, 1011, 1010), (1012, 1013, 1015, 1014), (1016, 1017, 1019, 1018), (1020, 1021, 1023, 1022), (1024, 1025, 1027, 1026), (1028, 1029, 1031, 1030), (1032, 1033, 1035, 1034), (1036, 1037, 1039, 1038), (1040, 1041, 1043, 1042), (1044, 1045, 1047, 1046), (1048, 1049, 1051, 1050), (1052, 1053, 1055, 1054), (1056, 1057, 1059, 1058), (1060, 1061, 1063, 1062), (1064, 1065, 1067, 1066), (1068, 1069, 1071, 1070), (1072, 1073, 1075, 1074), (1076, 1077, 1079, 1078), (1080, 1081, 1083, 1082), (1084, 1085, 1087, 1086), (1088, 1089, 1091, 1090), (1092, 1093, 1095, 1094), (1096, 1097, 1099, 1098), (1100, 1101, 1103, 1102)])
me_plane_005.polygons.foreach_set('material_index', [1, 1, 1, 1, 1, 1, 2, 2, 0, 0, 0, 0, 0, 0, 0, 0, 0, 0, 0, 0, 0, 0, 0, 0, 0, 0, 0, 0, 0, 0, 0, 0, 0, 0, 0, 0, 0, 0, 0, 0, 0, 0, 0, 0, 0, 0, 0, 0, 0, 0, 0, 0, 0, 0, 0, 0, 0, 0, 0, 0, 0, 0, 0, 0, 0, 0, 0, 0, 0, 0, 0, 0, 0, 0, 0, 0, 0, 0, 0, 0, 0, 0, 0, 0, 0, 0, 0, 0, 0, 0, 0, 0, 0, 0, 0, 0, 0, 0, 0, 0, 0, 0, 0, 0, 0, 0, 0, 0, 0, 0, 0, 0, 0, 0, 0, 0, 0, 0, 0, 0, 0, 0, 0, 0, 0, 0, 0, 0, 0, 0, 0, 0, 0, 0, 0, 0, 0, 0, 0, 0, 0, 0, 0, 0, 0, 0, 0, 0, 0, 0, 0, 0, 0, 0, 0, 0, 0, 0, 0, 0, 0, 0, 0, 0, 0, 0, 0, 0, 0, 0, 0, 0, 0, 0, 0, 0, 0, 0, 0, 0, 0, 0, 0, 0, 0, 0, 0, 0, 0, 0, 0, 0, 0, 0, 0, 0, 0, 0, 0, 0, 0, 0, 0, 0, 0, 0, 0, 0, 0, 0, 0, 0, 0, 0, 0, 0, 0, 0, 0, 0, 0, 0, 0, 0, 0, 0, 0, 0, 0, 0, 0, 0, 0, 0, 0, 0, 0, 0, 0, 0, 0, 0, 0, 0, 0, 0, 0, 0, 0, 0, 0, 0, 0, 0, 0, 0, 0, 0, 0, 0, 0, 0, 0, 0, 0, 0, 0, 0, 0, 0, 0, 0, 0, 0, 0, 0, 0, 0, 2, 2])
me_plane_005.materials.append(mat_material_003)
me_plane_005.materials.append(mat_material)
me_plane_005.materials.append(mat_material_001)
me_plane_005.use_remesh_preserve_volume = False
me_plane_005.use_remesh_preserve_attributes = False
me_plane_005.use_mirror_vertex_groups = False
me_plane_005.update()
me_plane_008 = bpy.data.meshes.new('Plane.008')
me_plane_008.from_pydata([(8.85, -3.031, -0.4598), (8.85, -3.031, -20.46), (8.85, 16.97, -20.46), (8.85, 16.97, -0.4598), (-71.15, -3.031, -0.4598), (-71.15, -3.031, -20.46), (-71.15, 16.97, -20.46), (-71.15, 16.97, -0.4598), (11.83, 16.35, -21.18), (11.83, 17.87, -19.66), (-71.13, 16.35, -21.18), (-71.13, 17.87, -19.66), (11.83, 17.86, -1.183), (11.83, 16.34, 0.3364), (-71.13, 17.86, -1.183), (-71.13, 16.34, 0.3364), (-1.0, -1.0, 0.0), (1.0, -1.0, 0.0), (-1.0, 1.0, 0.0), (1.0, 1.0, 0.0), (-1.0, 2.5, 0.0), (1.0, 2.5, 0.0), (-1.0, 4.5, 0.0), (1.0, 4.5, 0.0), (-1.0, 6.0, 0.0), (1.0, 6.0, 0.0), (-1.0, 8.0, 0.0), (1.0, 8.0, 0.0), (-1.0, 9.5, 0.0), (1.0, 9.5, 0.0), (-1.0, 11.5, 0.0), (1.0, 11.5, 0.0), (-1.0, 13.0, 0.0), (1.0, 13.0, 0.0), (-1.0, 15.0, 0.0), (1.0, 15.0, 0.0), (-5.0, -1.0, 0.0), (-3.0, -1.0, 0.0), (-5.0, 1.0, 0.0), (-3.0, 1.0, 0.0), (-5.0, 2.5, 0.0), (-3.0, 2.5, 0.0), (-5.0, 4.5, 0.0), (-3.0, 4.5, 0.0), (-5.0, 6.0, 0.0), (-3.0, 6.0, 0.0), (-5.0, 8.0, 0.0), (-3.0, 8.0, 0.0), (-5.0, 9.5, 0.0), (-3.0, 9.5, 0.0), (-5.0, 11.5, 0.0), (-3.0, 11.5, 0.0), (-5.0, 13.0, 0.0), (-3.0, 13.0, 0.0), (-5.0, 15.0, 0.0), (-3.0, 15.0, 0.0), (-9.0, -1.0, 0.0), (-7.0, -1.0, 0.0), (-9.0, 1.0, 0.0), (-7.0, 1.0, 0.0), (-9.0, 2.5, 0.0), (-7.0, 2.5, 0.0), (-9.0, 4.5, 0.0), (-7.0, 4.5, 0.0), (-9.0, 6.0, 0.0), (-7.0, 6.0, 0.0), (-9.0, 8.0, 0.0), (-7.0, 8.0, 0.0), (-9.0, 9.5, 0.0), (-7.0, 9.5, 0.0), (-9.0, 11.5, 0.0), (-7.0, 11.5, 0.0), (-9.0, 13.0, 0.0), (-7.0, 13.0, 0.0), (-9.0, 15.0, 0.0), (-7.0, 15.0, 0.0), (-13.0, -1.0, 0.0), (-11.0, -1.0, 0.0), (-13.0, 1.0, 0.0), (-11.0, 1.0, 0.0), (-13.0, 2.5, 0.0), (-11.0, 2.5, 0.0), (-13.0, 4.5, 0.0), (-11.0, 4.5, 0.0), (-13.0, 6.0, 0.0), (-11.0, 6.0, 0.0), (-13.0, 8.0, 0.0), (-11.0, 8.0, 0.0), (-13.0, 9.5, 0.0), (-11.0, 9.5, 0.0), (-13.0, 11.5, 0.0), (-11.0, 11.5, 0.0), (-13.0, 13.0, 0.0), (-11.0, 13.0, 0.0), (-13.0, 15.0, 0.0), (-11.0, 15.0, 0.0), (-17.0, -1.0, 0.0), (-15.0, -1.0, 0.0), (-17.0, 1.0, 0.0), (-15.0, 1.0, 0.0), (-17.0, 2.5, 0.0), (-15.0, 2.5, 0.0), (-17.0, 4.5, 0.0), (-15.0, 4.5, 0.0), (-17.0, 6.0, 0.0), (-15.0, 6.0, 0.0), (-17.0, 8.0, 0.0), (-15.0, 8.0, 0.0), (-17.0, 9.5, 0.0), (-15.0, 9.5, 0.0), (-17.0, 11.5, 0.0), (-15.0, 11.5, 0.0), (-17.0, 13.0, 0.0), (-15.0, 13.0, 0.0), (-17.0, 15.0, 0.0), (-15.0, 15.0, 0.0), (-21.0, -1.0, 0.0), (-19.0, -1.0, 0.0), (-21.0, 1.0, 0.0), (-19.0, 1.0, 0.0), (-21.0, 2.5, 0.0), (-19.0, 2.5, 0.0), (-21.0, 4.5, 0.0), (-19.0, 4.5, 0.0), (-21.0, 6.0, 0.0), (-19.0, 6.0, 0.0), (-21.0, 8.0, 0.0), (-19.0, 8.0, 0.0), (-21.0, 9.5, 0.0), (-19.0, 9.5, 0.0), (-21.0, 11.5, 0.0), (-19.0, 11.5, 0.0), (-21.0, 13.0, 0.0), (-19.0, 13.0, 0.0), (-21.0, 15.0, 0.0), (-19.0, 15.0, 0.0), (-25.0, -1.0, 0.0), (-23.0, -1.0, 0.0), (-25.0, 1.0, 0.0), (-23.0, 1.0, 0.0), (-25.0, 2.5, 0.0), (-23.0, 2.5, 0.0), (-25.0, 4.5, 0.0), (-23.0, 4.5, 0.0), (-25.0, 6.0, 0.0), (-23.0, 6.0, 0.0), (-25.0, 8.0, 0.0), (-23.0, 8.0, 0.0), (-25.0, 9.5, 0.0), (-23.0, 9.5, 0.0), (-25.0, 11.5, 0.0), (-23.0, 11.5, 0.0), (-25.0, 13.0, 0.0), (-23.0, 13.0, 0.0), (-25.0, 15.0, 0.0), (-23.0, 15.0, 0.0), (-29.0, -1.0, 0.0), (-27.0, -1.0, 0.0), (-29.0, 1.0, 0.0), (-27.0, 1.0, 0.0), (-29.0, 2.5, 0.0), (-27.0, 2.5, 0.0), (-29.0, 4.5, 0.0), (-27.0, 4.5, 0.0), (-29.0, 6.0, 0.0), (-27.0, 6.0, 0.0), (-29.0, 8.0, 0.0), (-27.0, 8.0, 0.0), (-29.0, 9.5, 0.0), (-27.0, 9.5, 0.0), (-29.0, 11.5, 0.0), (-27.0, 11.5, 0.0), (-29.0, 13.0, 0.0), (-27.0, 13.0, 0.0), (-29.0, 15.0, 0.0), (-27.0, 15.0, 0.0), (-33.0, -1.0, 0.0), (-31.0, -1.0, 0.0), (-33.0, 1.0, 0.0), (-31.0, 1.0, 0.0), (-33.0, 2.5, 0.0), (-31.0, 2.5, 0.0), (-33.0, 4.5, 0.0), (-31.0, 4.5, 0.0), (-33.0, 6.0, 0.0), (-31.0, 6.0, 0.0), (-33.0, 8.0, 0.0), (-31.0, 8.0, 0.0), (-33.0, 9.5, 0.0), (-31.0, 9.5, 0.0), (-33.0, 11.5, 0.0), (-31.0, 11.5, 0.0), (-33.0, 13.0, 0.0), (-31.0, 13.0, 0.0), (-33.0, 15.0, 0.0), (-31.0, 15.0, 0.0), (-37.0, -1.0, 0.0), (-35.0, -1.0, 0.0), (-37.0, 1.0, 0.0), (-35.0, 1.0, 0.0), (-37.0, 2.5, 0.0), (-35.0, 2.5, 0.0), (-37.0, 4.5, 0.0), (-35.0, 4.5, 0.0), (-37.0, 6.0, 0.0), (-35.0, 6.0, 0.0), (-37.0, 8.0, 0.0), (-35.0, 8.0, 0.0), (-37.0, 9.5, 0.0), (-35.0, 9.5, 0.0), (-37.0, 11.5, 0.0), (-35.0, 11.5, 0.0), (-37.0, 13.0, 0.0), (-35.0, 13.0, 0.0), (-37.0, 15.0, 0.0), (-35.0, 15.0, 0.0), (-41.0, -1.0, 0.0), (-39.0, -1.0, 0.0), (-41.0, 1.0, 0.0), (-39.0, 1.0, 0.0), (-41.0, 2.5, 0.0), (-39.0, 2.5, 0.0), (-41.0, 4.5, 0.0), (-39.0, 4.5, 0.0), (-41.0, 6.0, 0.0), (-39.0, 6.0, 0.0), (-41.0, 8.0, 0.0), (-39.0, 8.0, 0.0), (-41.0, 9.5, 0.0), (-39.0, 9.5, 0.0), (-41.0, 11.5, 0.0), (-39.0, 11.5, 0.0), (-41.0, 13.0, 0.0), (-39.0, 13.0, 0.0), (-41.0, 15.0, 0.0), (-39.0, 15.0, 0.0), (-45.0, -1.0, 0.0), (-43.0, -1.0, 0.0), (-45.0, 1.0, 0.0), (-43.0, 1.0, 0.0), (-45.0, 2.5, 0.0), (-43.0, 2.5, 0.0), (-45.0, 4.5, 0.0), (-43.0, 4.5, 0.0), (-45.0, 6.0, 0.0), (-43.0, 6.0, 0.0), (-45.0, 8.0, 0.0), (-43.0, 8.0, 0.0), (-45.0, 9.5, 0.0), (-43.0, 9.5, 0.0), (-45.0, 11.5, 0.0), (-43.0, 11.5, 0.0), (-45.0, 13.0, 0.0), (-43.0, 13.0, 0.0), (-45.0, 15.0, 0.0), (-43.0, 15.0, 0.0), (-49.0, -1.0, 0.0), (-47.0, -1.0, 0.0), (-49.0, 1.0, 0.0), (-47.0, 1.0, 0.0), (-49.0, 2.5, 0.0), (-47.0, 2.5, 0.0), (-49.0, 4.5, 0.0), (-47.0, 4.5, 0.0), (-49.0, 6.0, 0.0), (-47.0, 6.0, 0.0), (-49.0, 8.0, 0.0), (-47.0, 8.0, 0.0), (-49.0, 9.5, 0.0), (-47.0, 9.5, 0.0), (-49.0, 11.5, 0.0), (-47.0, 11.5, 0.0), (-49.0, 13.0, 0.0), (-47.0, 13.0, 0.0), (-49.0, 15.0, 0.0), (-47.0, 15.0, 0.0), (-53.0, -1.0, 0.0), (-51.0, -1.0, 0.0), (-53.0, 1.0, 0.0), (-51.0, 1.0, 0.0), (-53.0, 2.5, 0.0), (-51.0, 2.5, 0.0), (-53.0, 4.5, 0.0), (-51.0, 4.5, 0.0), (-53.0, 6.0, 0.0), (-51.0, 6.0, 0.0), (-53.0, 8.0, 0.0), (-51.0, 8.0, 0.0), (-53.0, 9.5, 0.0), (-51.0, 9.5, 0.0), (-53.0, 11.5, 0.0), (-51.0, 11.5, 0.0), (-53.0, 13.0, 0.0), (-51.0, 13.0, 0.0), (-53.0, 15.0, 0.0), (-51.0, 15.0, 0.0), (-57.0, -1.0, 0.0), (-55.0, -1.0, 0.0), (-57.0, 1.0, 0.0), (-55.0, 1.0, 0.0), (-57.0, 2.5, 0.0), (-55.0, 2.5, 0.0), (-57.0, 4.5, 0.0), (-55.0, 4.5, 0.0), (-57.0, 6.0, 0.0), (-55.0, 6.0, 0.0), (-57.0, 8.0, 0.0), (-55.0, 8.0, 0.0), (-57.0, 9.5, 0.0), (-55.0, 9.5, 0.0), (-57.0, 11.5, 0.0), (-55.0, 11.5, 0.0), (-57.0, 13.0, 0.0), (-55.0, 13.0, 0.0), (-57.0, 15.0, 0.0), (-55.0, 15.0, 0.0), (-61.0, -1.0, 0.0), (-59.0, -1.0, 0.0), (-61.0, 1.0, 0.0), (-59.0, 1.0, 0.0), (-61.0, 2.5, 0.0), (-59.0, 2.5, 0.0), (-61.0, 4.5, 0.0), (-59.0, 4.5, 0.0), (-61.0, 6.0, 0.0), (-59.0, 6.0, 0.0), (-61.0, 8.0, 0.0), (-59.0, 8.0, 0.0), (-61.0, 9.5, 0.0), (-59.0, 9.5, 0.0), (-61.0, 11.5, 0.0), (-59.0, 11.5, 0.0), (-61.0, 13.0, 0.0), (-59.0, 13.0, 0.0), (-61.0, 15.0, 0.0), (-59.0, 15.0, 0.0), (-65.0, -1.0, 0.0), (-63.0, -1.0, 0.0), (-65.0, 1.0, 0.0), (-63.0, 1.0, 0.0), (-65.0, 2.5, 0.0), (-63.0, 2.5, 0.0), (-65.0, 4.5, 0.0), (-63.0, 4.5, 0.0), (-65.0, 6.0, 0.0), (-63.0, 6.0, 0.0), (-65.0, 8.0, 0.0), (-63.0, 8.0, 0.0), (-65.0, 9.5, 0.0), (-63.0, 9.5, 0.0), (-65.0, 11.5, 0.0), (-63.0, 11.5, 0.0), (-65.0, 13.0, 0.0), (-63.0, 13.0, 0.0), (-65.0, 15.0, 0.0), (-63.0, 15.0, 0.0), (-69.0, -1.0, 0.0), (-67.0, -1.0, 0.0), (-69.0, 1.0, 0.0), (-67.0, 1.0, 0.0), (-69.0, 2.5, 0.0), (-67.0, 2.5, 0.0), (-69.0, 4.5, 0.0), (-67.0, 4.5, 0.0), (-69.0, 6.0, 0.0), (-67.0, 6.0, 0.0), (-69.0, 8.0, 0.0), (-67.0, 8.0, 0.0), (-69.0, 9.5, 0.0), (-67.0, 9.5, 0.0), (-69.0, 11.5, 0.0), (-67.0, 11.5, 0.0), (-69.0, 13.0, 0.0), (-67.0, 13.0, 0.0), (-69.0, 15.0, 0.0), (-67.0, 15.0, 0.0), (-1.0, -1.0, -20.76), (1.0, -1.0, -20.76), (-1.0, 1.0, -20.76), (1.0, 1.0, -20.76), (-1.0, 2.5, -20.76), (1.0, 2.5, -20.76), (-1.0, 4.5, -20.76), (1.0, 4.5, -20.76), (-1.0, 6.0, -20.76), (1.0, 6.0, -20.76), (-1.0, 8.0, -20.76), (1.0, 8.0, -20.76), (-1.0, 9.5, -20.76), (1.0, 9.5, -20.76), (-1.0, 11.5, -20.76), (1.0, 11.5, -20.76), (-1.0, 13.0, -20.76), (1.0, 13.0, -20.76), (-1.0, 15.0, -20.76), (1.0, 15.0, -20.76), (-5.0, -1.0, -20.76), (-3.0, -1.0, -20.76), (-5.0, 1.0, -20.76), (-3.0, 1.0, -20.76), (-5.0, 2.5, -20.76), (-3.0, 2.5, -20.76), (-5.0, 4.5, -20.76), (-3.0, 4.5, -20.76), (-5.0, 6.0, -20.76), (-3.0, 6.0, -20.76), (-5.0, 8.0, -20.76), (-3.0, 8.0, -20.76), (-5.0, 9.5, -20.76), (-3.0, 9.5, -20.76), (-5.0, 11.5, -20.76), (-3.0, 11.5, -20.76), (-5.0, 13.0, -20.76), (-3.0, 13.0, -20.76), (-5.0, 15.0, -20.76), (-3.0, 15.0, -20.76), (-9.0, -1.0, -20.76), (-7.0, -1.0, -20.76), (-9.0, 1.0, -20.76), (-7.0, 1.0, -20.76), (-9.0, 2.5, -20.76), (-7.0, 2.5, -20.76), (-9.0, 4.5, -20.76), (-7.0, 4.5, -20.76), (-9.0, 6.0, -20.76), (-7.0, 6.0, -20.76), (-9.0, 8.0, -20.76), (-7.0, 8.0, -20.76), (-9.0, 9.5, -20.76), (-7.0, 9.5, -20.76), (-9.0, 11.5, -20.76), (-7.0, 11.5, -20.76), (-9.0, 13.0, -20.76), (-7.0, 13.0, -20.76), (-9.0, 15.0, -20.76), (-7.0, 15.0, -20.76), (-13.0, -1.0, -20.76), (-11.0, -1.0, -20.76), (-13.0, 1.0, -20.76), (-11.0, 1.0, -20.76), (-13.0, 2.5, -20.76), (-11.0, 2.5, -20.76), (-13.0, 4.5, -20.76), (-11.0, 4.5, -20.76), (-13.0, 6.0, -20.76), (-11.0, 6.0, -20.76), (-13.0, 8.0, -20.76), (-11.0, 8.0, -20.76), (-13.0, 9.5, -20.76), (-11.0, 9.5, -20.76), (-13.0, 11.5, -20.76), (-11.0, 11.5, -20.76), (-13.0, 13.0, -20.76), (-11.0, 13.0, -20.76), (-13.0, 15.0, -20.76), (-11.0, 15.0, -20.76), (-17.0, -1.0, -20.76), (-15.0, -1.0, -20.76), (-17.0, 1.0, -20.76), (-15.0, 1.0, -20.76), (-17.0, 2.5, -20.76), (-15.0, 2.5, -20.76), (-17.0, 4.5, -20.76), (-15.0, 4.5, -20.76), (-17.0, 6.0, -20.76), (-15.0, 6.0, -20.76), (-17.0, 8.0, -20.76), (-15.0, 8.0, -20.76), (-17.0, 9.5, -20.76), (-15.0, 9.5, -20.76), (-17.0, 11.5, -20.76), (-15.0, 11.5, -20.76), (-17.0, 13.0, -20.76), (-15.0, 13.0, -20.76), (-17.0, 15.0, -20.76), (-15.0, 15.0, -20.76), (-21.0, -1.0, -20.76), (-19.0, -1.0, -20.76), (-21.0, 1.0, -20.76), (-19.0, 1.0, -20.76), (-21.0, 2.5, -20.76), (-19.0, 2.5, -20.76), (-21.0, 4.5, -20.76), (-19.0, 4.5, -20.76), (-21.0, 6.0, -20.76), (-19.0, 6.0, -20.76), (-21.0, 8.0, -20.76), (-19.0, 8.0, -20.76), (-21.0, 9.5, -20.76), (-19.0, 9.5, -20.76), (-21.0, 11.5, -20.76), (-19.0, 11.5, -20.76), (-21.0, 13.0, -20.76), (-19.0, 13.0, -20.76), (-21.0, 15.0, -20.76), (-19.0, 15.0, -20.76), (-25.0, -1.0, -20.76), (-23.0, -1.0, -20.76), (-25.0, 1.0, -20.76), (-23.0, 1.0, -20.76), (-25.0, 2.5, -20.76), (-23.0, 2.5, -20.76), (-25.0, 4.5, -20.76), (-23.0, 4.5, -20.76), (-25.0, 6.0, -20.76), (-23.0, 6.0, -20.76), (-25.0, 8.0, -20.76), (-23.0, 8.0, -20.76), (-25.0, 9.5, -20.76), (-23.0, 9.5, -20.76), (-25.0, 11.5, -20.76), (-23.0, 11.5, -20.76), (-25.0, 13.0, -20.76), (-23.0, 13.0, -20.76), (-25.0, 15.0, -20.76), (-23.0, 15.0, -20.76), (-29.0, -1.0, -20.76), (-27.0, -1.0, -20.76), (-29.0, 1.0, -20.76), (-27.0, 1.0, -20.76), (-29.0, 2.5, -20.76), (-27.0, 2.5, -20.76), (-29.0, 4.5, -20.76), (-27.0, 4.5, -20.76), (-29.0, 6.0, -20.76), (-27.0, 6.0, -20.76), (-29.0, 8.0, -20.76), (-27.0, 8.0, -20.76), (-29.0, 9.5, -20.76), (-27.0, 9.5, -20.76), (-29.0, 11.5, -20.76), (-27.0, 11.5, -20.76), (-29.0, 13.0, -20.76), (-27.0, 13.0, -20.76), (-29.0, 15.0, -20.76), (-27.0, 15.0, -20.76), (-33.0, -1.0, -20.76), (-31.0, -1.0, -20.76), (-33.0, 1.0, -20.76), (-31.0, 1.0, -20.76), (-33.0, 2.5, -20.76), (-31.0, 2.5, -20.76), (-33.0, 4.5, -20.76), (-31.0, 4.5, -20.76), (-33.0, 6.0, -20.76), (-31.0, 6.0, -20.76), (-33.0, 8.0, -20.76), (-31.0, 8.0, -20.76), (-33.0, 9.5, -20.76), (-31.0, 9.5, -20.76), (-33.0, 11.5, -20.76), (-31.0, 11.5, -20.76), (-33.0, 13.0, -20.76), (-31.0, 13.0, -20.76), (-33.0, 15.0, -20.76), (-31.0, 15.0, -20.76), (-37.0, -1.0, -20.76), (-35.0, -1.0, -20.76), (-37.0, 1.0, -20.76), (-35.0, 1.0, -20.76), (-37.0, 2.5, -20.76), (-35.0, 2.5, -20.76), (-37.0, 4.5, -20.76), (-35.0, 4.5, -20.76), (-37.0, 6.0, -20.76), (-35.0, 6.0, -20.76), (-37.0, 8.0, -20.76), (-35.0, 8.0, -20.76), (-37.0, 9.5, -20.76), (-35.0, 9.5, -20.76), (-37.0, 11.5, -20.76), (-35.0, 11.5, -20.76), (-37.0, 13.0, -20.76), (-35.0, 13.0, -20.76), (-37.0, 15.0, -20.76), (-35.0, 15.0, -20.76), (-41.0, -1.0, -20.76), (-39.0, -1.0, -20.76), (-41.0, 1.0, -20.76), (-39.0, 1.0, -20.76), (-41.0, 2.5, -20.76), (-39.0, 2.5, -20.76), (-41.0, 4.5, -20.76), (-39.0, 4.5, -20.76), (-41.0, 6.0, -20.76), (-39.0, 6.0, -20.76), (-41.0, 8.0, -20.76), (-39.0, 8.0, -20.76), (-41.0, 9.5, -20.76), (-39.0, 9.5, -20.76), (-41.0, 11.5, -20.76), (-39.0, 11.5, -20.76), (-41.0, 13.0, -20.76), (-39.0, 13.0, -20.76), (-41.0, 15.0, -20.76), (-39.0, 15.0, -20.76), (-45.0, -1.0, -20.76), (-43.0, -1.0, -20.76), (-45.0, 1.0, -20.76), (-43.0, 1.0, -20.76), (-45.0, 2.5, -20.76), (-43.0, 2.5, -20.76), (-45.0, 4.5, -20.76), (-43.0, 4.5, -20.76), (-45.0, 6.0, -20.76), (-43.0, 6.0, -20.76), (-45.0, 8.0, -20.76), (-43.0, 8.0, -20.76), (-45.0, 9.5, -20.76), (-43.0, 9.5, -20.76), (-45.0, 11.5, -20.76), (-43.0, 11.5, -20.76), (-45.0, 13.0, -20.76), (-43.0, 13.0, -20.76), (-45.0, 15.0, -20.76), (-43.0, 15.0, -20.76), (-49.0, -1.0, -20.76), (-47.0, -1.0, -20.76), (-49.0, 1.0, -20.76), (-47.0, 1.0, -20.76), (-49.0, 2.5, -20.76), (-47.0, 2.5, -20.76), (-49.0, 4.5, -20.76), (-47.0, 4.5, -20.76), (-49.0, 6.0, -20.76), (-47.0, 6.0, -20.76), (-49.0, 8.0, -20.76), (-47.0, 8.0, -20.76), (-49.0, 9.5, -20.76), (-47.0, 9.5, -20.76), (-49.0, 11.5, -20.76), (-47.0, 11.5, -20.76), (-49.0, 13.0, -20.76), (-47.0, 13.0, -20.76), (-49.0, 15.0, -20.76), (-47.0, 15.0, -20.76), (-53.0, -1.0, -20.76), (-51.0, -1.0, -20.76), (-53.0, 1.0, -20.76), (-51.0, 1.0, -20.76), (-53.0, 2.5, -20.76), (-51.0, 2.5, -20.76), (-53.0, 4.5, -20.76), (-51.0, 4.5, -20.76), (-53.0, 6.0, -20.76), (-51.0, 6.0, -20.76), (-53.0, 8.0, -20.76), (-51.0, 8.0, -20.76), (-53.0, 9.5, -20.76), (-51.0, 9.5, -20.76), (-53.0, 11.5, -20.76), (-51.0, 11.5, -20.76), (-53.0, 13.0, -20.76), (-51.0, 13.0, -20.76), (-53.0, 15.0, -20.76), (-51.0, 15.0, -20.76), (-57.0, -1.0, -20.76), (-55.0, -1.0, -20.76), (-57.0, 1.0, -20.76), (-55.0, 1.0, -20.76), (-57.0, 2.5, -20.76), (-55.0, 2.5, -20.76), (-57.0, 4.5, -20.76), (-55.0, 4.5, -20.76), (-57.0, 6.0, -20.76), (-55.0, 6.0, -20.76), (-57.0, 8.0, -20.76), (-55.0, 8.0, -20.76), (-57.0, 9.5, -20.76), (-55.0, 9.5, -20.76), (-57.0, 11.5, -20.76), (-55.0, 11.5, -20.76), (-57.0, 13.0, -20.76), (-55.0, 13.0, -20.76), (-57.0, 15.0, -20.76), (-55.0, 15.0, -20.76), (-61.0, -1.0, -20.76), (-59.0, -1.0, -20.76), (-61.0, 1.0, -20.76), (-59.0, 1.0, -20.76), (-61.0, 2.5, -20.76), (-59.0, 2.5, -20.76), (-61.0, 4.5, -20.76), (-59.0, 4.5, -20.76), (-61.0, 6.0, -20.76), (-59.0, 6.0, -20.76), (-61.0, 8.0, -20.76), (-59.0, 8.0, -20.76), (-61.0, 9.5, -20.76), (-59.0, 9.5, -20.76), (-61.0, 11.5, -20.76), (-59.0, 11.5, -20.76), (-61.0, 13.0, -20.76), (-59.0, 13.0, -20.76), (-61.0, 15.0, -20.76), (-59.0, 15.0, -20.76), (-65.0, -1.0, -20.76), (-63.0, -1.0, -20.76), (-65.0, 1.0, -20.76), (-63.0, 1.0, -20.76), (-65.0, 2.5, -20.76), (-63.0, 2.5, -20.76), (-65.0, 4.5, -20.76), (-63.0, 4.5, -20.76), (-65.0, 6.0, -20.76), (-63.0, 6.0, -20.76), (-65.0, 8.0, -20.76), (-63.0, 8.0, -20.76), (-65.0, 9.5, -20.76), (-63.0, 9.5, -20.76), (-65.0, 11.5, -20.76), (-63.0, 11.5, -20.76), (-65.0, 13.0, -20.76), (-63.0, 13.0, -20.76), (-65.0, 15.0, -20.76), (-63.0, 15.0, -20.76), (-69.0, -1.0, -20.76), (-67.0, -1.0, -20.76), (-69.0, 1.0, -20.76), (-67.0, 1.0, -20.76), (-69.0, 2.5, -20.76), (-67.0, 2.5, -20.76), (-69.0, 4.5, -20.76), (-67.0, 4.5, -20.76), (-69.0, 6.0, -20.76), (-67.0, 6.0, -20.76), (-69.0, 8.0, -20.76), (-67.0, 8.0, -20.76), (-69.0, 9.5, -20.76), (-67.0, 9.5, -20.76), (-69.0, 11.5, -20.76), (-67.0, 11.5, -20.76), (-69.0, 13.0, -20.76), (-67.0, 13.0, -20.76), (-69.0, 15.0, -20.76), (-67.0, 15.0, -20.76), (-1.0, -3.335, -18.55), (1.0, -3.335, -18.55), (-1.0, -3.335, -16.55), (1.0, -3.335, -16.55), (-1.0, -3.335, -15.05), (1.0, -3.335, -15.05), (-1.0, -3.335, -13.05), (1.0, -3.335, -13.05), (-1.0, -3.335, -11.55), (1.0, -3.335, -11.55), (-1.0, -3.335, -9.554), (1.0, -3.335, -9.554), (-1.0, -3.335, -8.054), (1.0, -3.335, -8.054), (-1.0, -3.335, -6.054), (1.0, -3.335, -6.054), (-1.0, -3.335, -4.554), (1.0, -3.335, -4.554), (-1.0, -3.335, -2.554), (1.0, -3.335, -2.554), (-5.0, -3.335, -18.55), (-3.0, -3.335, -18.55), (-5.0, -3.335, -16.55), (-3.0, -3.335, -16.55), (-5.0, -3.335, -15.05), (-3.0, -3.335, -15.05), (-5.0, -3.335, -13.05), (-3.0, -3.335, -13.05), (-5.0, -3.335, -11.55), (-3.0, -3.335, -11.55), (-5.0, -3.335, -9.554), (-3.0, -3.335, -9.554), (-5.0, -3.335, -8.054), (-3.0, -3.335, -8.054), (-5.0, -3.335, -6.054), (-3.0, -3.335, -6.054), (-5.0, -3.335, -4.554), (-3.0, -3.335, -4.554), (-5.0, -3.335, -2.554), (-3.0, -3.335, -2.554), (-9.0, -3.335, -18.55), (-7.0, -3.335, -18.55), (-9.0, -3.335, -16.55), (-7.0, -3.335, -16.55), (-9.0, -3.335, -15.05), (-7.0, -3.335, -15.05), (-9.0, -3.335, -13.05), (-7.0, -3.335, -13.05), (-9.0, -3.335, -11.55), (-7.0, -3.335, -11.55), (-9.0, -3.335, -9.554), (-7.0, -3.335, -9.554), (-9.0, -3.335, -8.054), (-7.0, -3.335, -8.054), (-9.0, -3.335, -6.054), (-7.0, -3.335, -6.054), (-9.0, -3.335, -4.554), (-7.0, -3.335, -4.554), (-9.0, -3.335, -2.554), (-7.0, -3.335, -2.554), (-13.0, -3.335, -18.55), (-11.0, -3.335, -18.55), (-13.0, -3.335, -16.55), (-11.0, -3.335, -16.55), (-13.0, -3.335, -15.05), (-11.0, -3.335, -15.05), (-13.0, -3.335, -13.05), (-11.0, -3.335, -13.05), (-13.0, -3.335, -11.55), (-11.0, -3.335, -11.55), (-13.0, -3.335, -9.554), (-11.0, -3.335, -9.554), (-13.0, -3.335, -8.054), (-11.0, -3.335, -8.054), (-13.0, -3.335, -6.054), (-11.0, -3.335, -6.054), (-13.0, -3.335, -4.554), (-11.0, -3.335, -4.554), (-13.0, -3.335, -2.554), (-11.0, -3.335, -2.554), (-17.0, -3.335, -18.55), (-15.0, -3.335, -18.55), (-17.0, -3.335, -16.55), (-15.0, -3.335, -16.55), (-17.0, -3.335, -15.05), (-15.0, -3.335, -15.05), (-17.0, -3.335, -13.05), (-15.0, -3.335, -13.05), (-17.0, -3.335, -11.55), (-15.0, -3.335, -11.55), (-17.0, -3.335, -9.554), (-15.0, -3.335, -9.554), (-17.0, -3.335, -8.054), (-15.0, -3.335, -8.054), (-17.0, -3.335, -6.054), (-15.0, -3.335, -6.054), (-17.0, -3.335, -4.554), (-15.0, -3.335, -4.554), (-17.0, -3.335, -2.554), (-15.0, -3.335, -2.554), (-21.0, -3.335, -18.55), (-19.0, -3.335, -18.55), (-21.0, -3.335, -16.55), (-19.0, -3.335, -16.55), (-21.0, -3.335, -15.05), (-19.0, -3.335, -15.05), (-21.0, -3.335, -13.05), (-19.0, -3.335, -13.05), (-21.0, -3.335, -11.55), (-19.0, -3.335, -11.55), (-21.0, -3.335, -9.554), (-19.0, -3.335, -9.554), (-21.0, -3.335, -8.054), (-19.0, -3.335, -8.054), (-21.0, -3.335, -6.054), (-19.0, -3.335, -6.054), (-21.0, -3.335, -4.554), (-19.0, -3.335, -4.554), (-21.0, -3.335, -2.554), (-19.0, -3.335, -2.554), (-25.0, -3.335, -18.55), (-23.0, -3.335, -18.55), (-25.0, -3.335, -16.55), (-23.0, -3.335, -16.55), (-25.0, -3.335, -15.05), (-23.0, -3.335, -15.05), (-25.0, -3.335, -13.05), (-23.0, -3.335, -13.05), (-25.0, -3.335, -11.55), (-23.0, -3.335, -11.55), (-25.0, -3.335, -9.554), (-23.0, -3.335, -9.554), (-25.0, -3.335, -8.054), (-23.0, -3.335, -8.054), (-25.0, -3.335, -6.054), (-23.0, -3.335, -6.054), (-25.0, -3.335, -4.554), (-23.0, -3.335, -4.554), (-25.0, -3.335, -2.554), (-23.0, -3.335, -2.554), (-29.0, -3.335, -18.55), (-27.0, -3.335, -18.55), (-29.0, -3.335, -16.55), (-27.0, -3.335, -16.55), (-29.0, -3.335, -15.05), (-27.0, -3.335, -15.05), (-29.0, -3.335, -13.05), (-27.0, -3.335, -13.05), (-29.0, -3.335, -11.55), (-27.0, -3.335, -11.55), (-29.0, -3.335, -9.554), (-27.0, -3.335, -9.554), (-29.0, -3.335, -8.054), (-27.0, -3.335, -8.054), (-29.0, -3.335, -6.054), (-27.0, -3.335, -6.054), (-29.0, -3.335, -4.554), (-27.0, -3.335, -4.554), (-29.0, -3.335, -2.554), (-27.0, -3.335, -2.554), (-33.0, -3.335, -18.55), (-31.0, -3.335, -18.55), (-33.0, -3.335, -16.55), (-31.0, -3.335, -16.55), (-33.0, -3.335, -15.05), (-31.0, -3.335, -15.05), (-33.0, -3.335, -13.05), (-31.0, -3.335, -13.05), (-33.0, -3.335, -11.55), (-31.0, -3.335, -11.55), (-33.0, -3.335, -9.554), (-31.0, -3.335, -9.554), (-33.0, -3.335, -8.054), (-31.0, -3.335, -8.054), (-33.0, -3.335, -6.054), (-31.0, -3.335, -6.054), (-33.0, -3.335, -4.554), (-31.0, -3.335, -4.554), (-33.0, -3.335, -2.554), (-31.0, -3.335, -2.554), (-37.0, -3.335, -18.55), (-35.0, -3.335, -18.55), (-37.0, -3.335, -16.55), (-35.0, -3.335, -16.55), (-37.0, -3.335, -15.05), (-35.0, -3.335, -15.05), (-37.0, -3.335, -13.05), (-35.0, -3.335, -13.05), (-37.0, -3.335, -11.55), (-35.0, -3.335, -11.55), (-37.0, -3.335, -9.554), (-35.0, -3.335, -9.554), (-37.0, -3.335, -8.054), (-35.0, -3.335, -8.054), (-37.0, -3.335, -6.054), (-35.0, -3.335, -6.054), (-37.0, -3.335, -4.554), (-35.0, -3.335, -4.554), (-37.0, -3.335, -2.554), (-35.0, -3.335, -2.554), (-41.0, -3.335, -18.55), (-39.0, -3.335, -18.55), (-41.0, -3.335, -16.55), (-39.0, -3.335, -16.55), (-41.0, -3.335, -15.05), (-39.0, -3.335, -15.05), (-41.0, -3.335, -13.05), (-39.0, -3.335, -13.05), (-41.0, -3.335, -11.55), (-39.0, -3.335, -11.55), (-41.0, -3.335, -9.554), (-39.0, -3.335, -9.554), (-41.0, -3.335, -8.054), (-39.0, -3.335, -8.054), (-41.0, -3.335, -6.054), (-39.0, -3.335, -6.054), (-41.0, -3.335, -4.554), (-39.0, -3.335, -4.554), (-41.0, -3.335, -2.554), (-39.0, -3.335, -2.554), (-45.0, -3.335, -18.55), (-43.0, -3.335, -18.55), (-45.0, -3.335, -16.55), (-43.0, -3.335, -16.55), (-45.0, -3.335, -15.05), (-43.0, -3.335, -15.05), (-45.0, -3.335, -13.05), (-43.0, -3.335, -13.05), (-45.0, -3.335, -11.55), (-43.0, -3.335, -11.55), (-45.0, -3.335, -9.554), (-43.0, -3.335, -9.554), (-45.0, -3.335, -8.054), (-43.0, -3.335, -8.054), (-45.0, -3.335, -6.054), (-43.0, -3.335, -6.054), (-45.0, -3.335, -4.554), (-43.0, -3.335, -4.554), (-45.0, -3.335, -2.554), (-43.0, -3.335, -2.554), (-49.0, -3.335, -18.55), (-47.0, -3.335, -18.55), (-49.0, -3.335, -16.55), (-47.0, -3.335, -16.55), (-49.0, -3.335, -15.05), (-47.0, -3.335, -15.05), (-49.0, -3.335, -13.05), (-47.0, -3.335, -13.05), (-49.0, -3.335, -11.55), (-47.0, -3.335, -11.55), (-49.0, -3.335, -9.554), (-47.0, -3.335, -9.554), (-49.0, -3.335, -8.054), (-47.0, -3.335, -8.054), (-49.0, -3.335, -6.054), (-47.0, -3.335, -6.054), (-49.0, -3.335, -4.554), (-47.0, -3.335, -4.554), (-49.0, -3.335, -2.554), (-47.0, -3.335, -2.554), (-53.0, -3.335, -18.55), (-51.0, -3.335, -18.55), (-53.0, -3.335, -16.55), (-51.0, -3.335, -16.55), (-53.0, -3.335, -15.05), (-51.0, -3.335, -15.05), (-53.0, -3.335, -13.05), (-51.0, -3.335, -13.05), (-53.0, -3.335, -11.55), (-51.0, -3.335, -11.55), (-53.0, -3.335, -9.554), (-51.0, -3.335, -9.554), (-53.0, -3.335, -8.054), (-51.0, -3.335, -8.054), (-53.0, -3.335, -6.054), (-51.0, -3.335, -6.054), (-53.0, -3.335, -4.554), (-51.0, -3.335, -4.554), (-53.0, -3.335, -2.554), (-51.0, -3.335, -2.554), (-57.0, -3.335, -18.55), (-55.0, -3.335, -18.55), (-57.0, -3.335, -16.55), (-55.0, -3.335, -16.55), (-57.0, -3.335, -15.05), (-55.0, -3.335, -15.05), (-57.0, -3.335, -13.05), (-55.0, -3.335, -13.05), (-57.0, -3.335, -11.55), (-55.0, -3.335, -11.55), (-57.0, -3.335, -9.554), (-55.0, -3.335, -9.554), (-57.0, -3.335, -8.054), (-55.0, -3.335, -8.054), (-57.0, -3.335, -6.054), (-55.0, -3.335, -6.054), (-57.0, -3.335, -4.554), (-55.0, -3.335, -4.554), (-57.0, -3.335, -2.554), (-55.0, -3.335, -2.554), (-61.0, -3.335, -18.55), (-59.0, -3.335, -18.55), (-61.0, -3.335, -16.55), (-59.0, -3.335, -16.55), (-61.0, -3.335, -15.05), (-59.0, -3.335, -15.05), (-61.0, -3.335, -13.05), (-59.0, -3.335, -13.05), (-61.0, -3.335, -11.55), (-59.0, -3.335, -11.55), (-61.0, -3.335, -9.554), (-59.0, -3.335, -9.554), (-61.0, -3.335, -8.054), (-59.0, -3.335, -8.054), (-61.0, -3.335, -6.054), (-59.0, -3.335, -6.054), (-61.0, -3.335, -4.554), (-59.0, -3.335, -4.554), (-61.0, -3.335, -2.554), (-59.0, -3.335, -2.554), (-65.0, -3.335, -18.55), (-63.0, -3.335, -18.55), (-65.0, -3.335, -16.55), (-63.0, -3.335, -16.55), (-65.0, -3.335, -15.05), (-63.0, -3.335, -15.05), (-65.0, -3.335, -13.05), (-63.0, -3.335, -13.05), (-65.0, -3.335, -11.55), (-63.0, -3.335, -11.55), (-65.0, -3.335, -9.554), (-63.0, -3.335, -9.554), (-65.0, -3.335, -8.054), (-63.0, -3.335, -8.054), (-65.0, -3.335, -6.054), (-63.0, -3.335, -6.054), (-65.0, -3.335, -4.554), (-63.0, -3.335, -4.554), (-65.0, -3.335, -2.554), (-63.0, -3.335, -2.554), (-69.0, -3.335, -18.55), (-67.0, -3.335, -18.55), (-69.0, -3.335, -16.55), (-67.0, -3.335, -16.55), (-69.0, -3.335, -15.05), (-67.0, -3.335, -15.05), (-69.0, -3.335, -13.05), (-67.0, -3.335, -13.05), (-69.0, -3.335, -11.55), (-67.0, -3.335, -11.55), (-69.0, -3.335, -9.554), (-67.0, -3.335, -9.554), (-69.0, -3.335, -8.054), (-67.0, -3.335, -8.054), (-69.0, -3.335, -6.054), (-67.0, -3.335, -6.054), (-69.0, -3.335, -4.554), (-67.0, -3.335, -4.554), (-69.0, -3.335, -2.554), (-67.0, -3.335, -2.554), (11.83, -3.838, -19.7), (11.83, -2.318, -21.22), (-71.13, -3.838, -19.7), (-71.13, -2.318, -21.22), (11.83, -2.331, 0.2925), (11.83, -3.85, -1.227), (-71.13, -2.331, 0.2925), (-71.13, -3.85, -1.227)], [], [(0, 1, 2, 3), (4, 7, 6, 5), (0, 4, 5, 1), (1, 5, 6, 2), (2, 6, 7, 3), (4, 0, 3, 7), (8, 9, 11, 10), (12, 13, 15, 14), (16, 17, 19, 18), (20, 21, 23, 22), (24, 25, 27, 26), (28, 29, 31, 30), (32, 33, 35, 34), (36, 37, 39, 38), (40, 41, 43, 42), (44, 45, 47, 46), (48, 49, 51, 50), (52, 53, 55, 54), (56, 57, 59, 58), (60, 61, 63, 62), (64, 65, 67, 66), (68, 69, 71, 70), (72, 73, 75, 74), (76, 77, 79, 78), (80, 81, 83, 82), (84, 85, 87, 86), (88, 89, 91, 90), (92, 93, 95, 94), (96, 97, 99, 98), (100, 101, 103, 102), (104, 105, 107, 106), (108, 109, 111, 110), (112, 113, 115, 114), (116, 117, 119, 118), (120, 121, 123, 122), (124, 125, 127, 126), (128, 129, 131, 130), (132, 133, 135, 134), (136, 137, 139, 138), (140, 141, 143, 142), (144, 145, 147, 146), (148, 149, 151, 150), (152, 153, 155, 154), (156, 157, 159, 158), (160, 161, 163, 162), (164, 165, 167, 166), (168, 169, 171, 170), (172, 173, 175, 174), (176, 177, 179, 178), (180, 181, 183, 182), (184, 185, 187, 186), (188, 189, 191, 190), (192, 193, 195, 194), (196, 197, 199, 198), (200, 201, 203, 202), (204, 205, 207, 206), (208, 209, 211, 210), (212, 213, 215, 214), (216, 217, 219, 218), (220, 221, 223, 222), (224, 225, 227, 226), (228, 229, 231, 230), (232, 233, 235, 234), (236, 237, 239, 238), (240, 241, 243, 242), (244, 245, 247, 246), (248, 249, 251, 250), (252, 253, 255, 254), (256, 257, 259, 258), (260, 261, 263, 262), (264, 265, 267, 266), (268, 269, 271, 270), (272, 273, 275, 274), (276, 277, 279, 278), (280, 281, 283, 282), (284, 285, 287, 286), (288, 289, 291, 290), (292, 293, 295, 294), (296, 297, 299, 298), (300, 301, 303, 302), (304, 305, 307, 306), (308, 309, 311, 310), (312, 313, 315, 314), (316, 317, 319, 318), (320, 321, 323, 322), (324, 325, 327, 326), (328, 329, 331, 330), (332, 333, 335, 334), (336, 337, 339, 338), (340, 341, 343, 342), (344, 345, 347, 346), (348, 349, 351, 350), (352, 353, 355, 354), (356, 357, 359, 358), (360, 361, 363, 362), (364, 365, 367, 366), (368, 369, 371, 370), (372, 373, 375, 374), (376, 377, 379, 378), (380, 381, 383, 382), (384, 385, 387, 386), (388, 389, 391, 390), (392, 393, 395, 394), (396, 397, 399, 398), (400, 401, 403, 402), (404, 405, 407, 406), (408, 409, 411, 410), (412, 413, 415, 414), (416, 417, 419, 418), (420, 421, 423, 422), (424, 425, 427, 426), (428, 429, 431, 430), (432, 433, 435, 434), (436, 437, 439, 438), (440, 441, 443, 442), (444, 445, 447, 446), (448, 449, 451, 450), (452, 453, 455, 454), (456, 457, 459, 458), (460, 461, 463, 462), (464, 465, 467, 466), (468, 469, 471, 470), (472, 473, 475, 474), (476, 477, 479, 478), (480, 481, 483, 482), (484, 485, 487, 486), (488, 489, 491, 490), (492, 493, 495, 494), (496, 497, 499, 498), (500, 501, 503, 502), (504, 505, 507, 506), (508, 509, 511, 510), (512, 513, 515, 514), (516, 517, 519, 518), (520, 521, 523, 522), (524, 525, 527, 526), (528, 529, 531, 530), (532, 533, 535, 534), (536, 537, 539, 538), (540, 541, 543, 542), (544, 545, 547, 546), (548, 549, 551, 550), (552, 553, 555, 554), (556, 557, 559, 558), (560, 561, 563, 562), (564, 565, 567, 566), (568, 569, 571, 570), (572, 573, 575, 574), (576, 577, 579, 578), (580, 581, 583, 582), (584, 585, 587, 586), (588, 589, 591, 590), (592, 593, 595, 594), (596, 597, 599, 598), (600, 601, 603, 602), (604, 605, 607, 606), (608, 609, 611, 610), (612, 613, 615, 614), (616, 617, 619, 618), (620, 621, 623, 622), (624, 625, 627, 626), (628, 629, 631, 630), (632, 633, 635, 634), (636, 637, 639, 638), (640, 641, 643, 642), (644, 645, 647, 646), (648, 649, 651, 650), (652, 653, 655, 654), (656, 657, 659, 658), (660, 661, 663, 662), (664, 665, 667, 666), (668, 669, 671, 670), (672, 673, 675, 674), (676, 677, 679, 678), (680, 681, 683, 682), (684, 685, 687, 686), (688, 689, 691, 690), (692, 693, 695, 694), (696, 697, 699, 698), (700, 701, 703, 702), (704, 705, 707, 706), (708, 709, 711, 710), (712, 713, 715, 714), (716, 717, 719, 718), (720, 721, 723, 722), (724, 725, 727, 726), (728, 729, 731, 730), (732, 733, 735, 734), (736, 737, 739, 738), (740, 741, 743, 742), (744, 745, 747, 746), (748, 749, 751, 750), (752, 753, 755, 754), (756, 757, 759, 758), (760, 761, 763, 762), (764, 765, 767, 766), (768, 769, 771, 770), (772, 773, 775, 774), (776, 777, 779, 778), (780, 781, 783, 782), (784, 785, 787, 786), (788, 789, 791, 790), (792, 793, 795, 794), (796, 797, 799, 798), (800, 801, 803, 802), (804, 805, 807, 806), (808, 809, 811, 810), (812, 813, 815, 814), (816, 817, 819, 818), (820, 821, 823, 822), (824, 825, 827, 826), (828, 829, 831, 830), (832, 833, 835, 834), (836, 837, 839, 838), (840, 841, 843, 842), (844, 845, 847, 846), (848, 849, 851, 850), (852, 853, 855, 854), (856, 857, 859, 858), (860, 861, 863, 862), (864, 865, 867, 866), (868, 869, 871, 870), (872, 873, 875, 874), (876, 877, 879, 878), (880, 881, 883, 882), (884, 885, 887, 886), (888, 889, 891, 890), (892, 893, 895, 894), (896, 897, 899, 898), (900, 901, 903, 902), (904, 905, 907, 906), (908, 909, 911, 910), (912, 913, 915, 914), (916, 917, 919, 918), (920, 921, 923, 922), (924, 925, 927, 926), (928, 929, 931, 930), (932, 933, 935, 934), (936, 937, 939, 938), (940, 941, 943, 942), (944, 945, 947, 946), (948, 949, 951, 950), (952, 953, 955, 954), (956, 957, 959, 958), (960, 961, 963, 962), (964, 965, 967, 966), (968, 969, 971, 970), (972, 973, 975, 974), (976, 977, 979, 978), (980, 981, 983, 982), (984, 985, 987, 986), (988, 989, 991, 990), (992, 993, 995, 994), (996, 997, 999, 998), (1000, 1001, 1003, 1002), (1004, 1005, 1007, 1006), (1008, 1009, 1011, 1010), (1012, 1013, 1015, 1014), (1016, 1017, 1019, 1018), (1020, 1021, 1023, 1022), (1024, 1025, 1027, 1026), (1028, 1029, 1031, 1030), (1032, 1033, 1035, 1034), (1036, 1037, 1039, 1038), (1040, 1041, 1043, 1042), (1044, 1045, 1047, 1046), (1048, 1049, 1051, 1050), (1052, 1053, 1055, 1054), (1056, 1057, 1059, 1058), (1060, 1061, 1063, 1062), (1064, 1065, 1067, 1066), (1068, 1069, 1071, 1070), (1072, 1073, 1075, 1074), (1076, 1077, 1079, 1078), (1080, 1081, 1083, 1082), (1084, 1085, 1087, 1086), (1088, 1089, 1091, 1090), (1092, 1093, 1095, 1094), (1096, 1097, 1099, 1098), (1100, 1101, 1103, 1102)])
me_plane_008.polygons.foreach_set('material_index', [1, 1, 1, 1, 1, 1, 2, 2, 0, 0, 0, 0, 0, 0, 0, 0, 0, 0, 0, 0, 0, 0, 0, 0, 0, 0, 0, 0, 0, 0, 0, 0, 0, 0, 0, 0, 0, 0, 0, 0, 0, 0, 0, 0, 0, 0, 0, 0, 0, 0, 0, 0, 0, 0, 0, 0, 0, 0, 0, 0, 0, 0, 0, 0, 0, 0, 0, 0, 0, 0, 0, 0, 0, 0, 0, 0, 0, 0, 0, 0, 0, 0, 0, 0, 0, 0, 0, 0, 0, 0, 0, 0, 0, 0, 0, 0, 0, 0, 0, 0, 0, 0, 0, 0, 0, 0, 0, 0, 0, 0, 0, 0, 0, 0, 0, 0, 0, 0, 0, 0, 0, 0, 0, 0, 0, 0, 0, 0, 0, 0, 0, 0, 0, 0, 0, 0, 0, 0, 0, 0, 0, 0, 0, 0, 0, 0, 0, 0, 0, 0, 0, 0, 0, 0, 0, 0, 0, 0, 0, 0, 0, 0, 0, 0, 0, 0, 0, 0, 0, 0, 0, 0, 0, 0, 0, 0, 0, 0, 0, 0, 0, 0, 0, 0, 0, 0, 0, 0, 0, 0, 0, 0, 0, 0, 0, 0, 0, 0, 0, 0, 0, 0, 0, 0, 0, 0, 0, 0, 0, 0, 0, 0, 0, 0, 0, 0, 0, 0, 0, 0, 0, 0, 0, 0, 0, 0, 0, 0, 0, 0, 0, 0, 0, 0, 0, 0, 0, 0, 0, 0, 0, 0, 0, 0, 0, 0, 0, 0, 0, 0, 0, 0, 0, 0, 0, 0, 0, 0, 0, 0, 0, 0, 0, 0, 0, 0, 0, 0, 0, 0, 0, 0, 0, 0, 0, 0, 0, 0, 2, 2])
me_plane_008.materials.append(mat_material_003)
me_plane_008.materials.append(mat_material)
me_plane_008.materials.append(mat_material_001)
me_plane_008.use_remesh_preserve_volume = False
me_plane_008.use_remesh_preserve_attributes = False
me_plane_008.use_mirror_vertex_groups = False
me_plane_008.update()

# ---- objects
ob_circle = bpy.data.objects.new('Circle', me_circle)
ob_ground = bpy.data.objects.new('Ground', me_plane)
ob_plane_004 = bpy.data.objects.new('Plane.004', me_plane_005)
ob_camera = bpy.data.objects.new('Camera', cam_camera)
ob_lamp = bpy.data.objects.new('Lamp', light_lamp)
ob_plane_000 = bpy.data.objects.new('Plane.000', me_plane_008)

# ---- transforms, parenting, visibility, modifiers, constraints
ob_circle.location = (-5.848, 0.0, 0.0)
ob_circle.rotation_euler = (0.0, 1.571, 0.0)
ob_circle.scale = (25.57, 25.57, 25.57)
ob_circle.lineart.crease_threshold = 0.0
ob_ground.location = (-1.218, 0.0, 0.0)
ob_ground.rotation_euler = (0.0, 0.1572, 0.0)
ob_ground.scale = (5.832, 40.08, 5.832)
ob_ground.lineart.crease_threshold = 0.0
ob_plane_004.location = (-1.348, -20.7, 0.885)
ob_plane_004.rotation_euler = (-1.571, 1.571, 0.0)
ob_plane_004.scale = (0.1, 0.1, 0.1)
ob_plane_004.lineart.crease_threshold = 0.0
_m = ob_plane_004.modifiers.new('Array', 'ARRAY')
_m.count = 8
_m.constant_offset_displace = (0.0, 0.0, 0.0)
_m.relative_offset_displace = (0.125, -3.0, 0.0)
_m = ob_plane_004.modifiers.new('Array.001', 'ARRAY')
_m.count = 12
_m.constant_offset_displace = (0.0, 0.0, 0.0)
_m.relative_offset_displace = (0.0, 0.0, 1.6)
ob_camera.location = (60.61, -11.03, -11.65)
ob_camera.rotation_euler = (1.915, 0.01027, 1.392)
ob_camera.lock_rotations_4d = False
ob_camera.empty_display_type = 'ARROWS'
ob_camera.color = (0.0, 0.0, 0.0, 0.0)
ob_camera.display_type = 'WIRE'
ob_camera.lineart.crease_threshold = 0.0
ob_lamp.location = (4.076, 1.005, 5.904)
ob_lamp.rotation_euler = (0.6503, 0.05522, 1.866)
ob_lamp.lock_rotations_4d = False
ob_lamp.empty_display_type = 'ARROWS'
ob_lamp.color = (0.0, 0.0, 0.0, 0.0)
ob_lamp.lineart.crease_threshold = 0.0
ob_plane_000.location = (-0.2537, -4.662, -0.9608)
ob_plane_000.rotation_euler = (-1.571, 1.571, 0.0)
ob_plane_000.scale = (0.1, 0.1, 0.1)
ob_plane_000.lineart.crease_threshold = 0.0

# ---- collection membership
col_collection_1.objects.link(ob_circle)
col_collection_1.objects.link(ob_ground)
col_collection_1.objects.link(ob_plane_004)
col_collection_1.objects.link(ob_camera)
col_collection_2.objects.link(ob_lamp)
col_collection_3.objects.link(ob_plane_000)

# ---- scene / render settings (as saved in the file)
scene.camera = ob_camera
scene.frame_start = 1; scene.frame_end = 250; scene.frame_set(1)
scene.render.engine = 'CYCLES'
scene.render.dither_intensity = 0.0
scene.cycles.use_denoising = False
scene.cycles.samples = 576
scene.cycles.sampling_pattern = 'TABULATED_SOBOL'
scene.cycles.light_sampling_threshold = 0.0
scene.cycles.use_adaptive_sampling = False
scene.cycles.use_light_tree = False
scene.cycles.blur_glossy = 0.0
scene.cycles.volume_bounces = 1
scene.cycles.pixel_filter_type = 'GAUSSIAN'
scene.cycles.sample_clamp_indirect = 0.0
scene.view_settings.view_transform = 'Standard'
bpy.context.view_layer.update()
